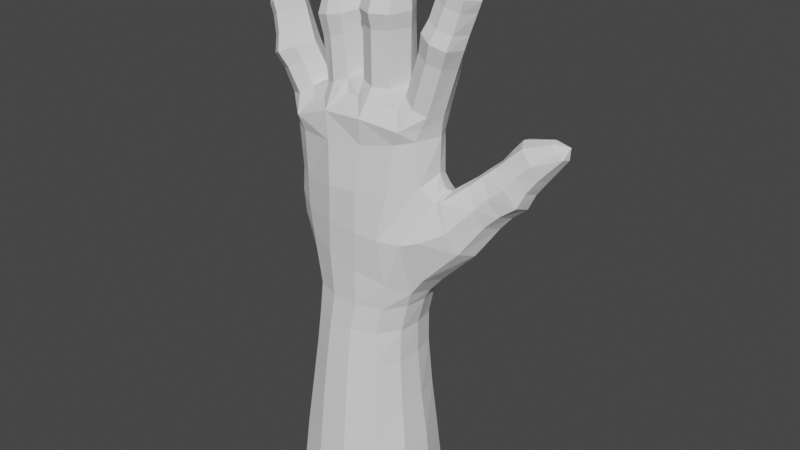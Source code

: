 # Source: GhostHandBackUp.blend  (saved by Blender 2.82.7; exported with 4.5.12 LTS)
import bpy
from mathutils import Matrix  # noqa: F401  (used for matrix-valued properties, if any)

bpy.ops.wm.read_factory_settings(use_empty=True)
scene = bpy.context.scene
scene.name = 'Scene'

# ---- collections
col_collection = bpy.data.collections.new('Collection'); scene.collection.children.link(col_collection)

# ---- world
world_world = bpy.data.worlds.new('World'); scene.world = world_world
world_world.use_nodes = True; world_world.node_tree.nodes.clear()
_N = world_world.node_tree.nodes; _L = world_world.node_tree.links
n0 = _N.new('ShaderNodeOutputWorld'); n0.name = 'World Output'; n0.location = (300, 300)
n1 = _N.new('ShaderNodeBackground'); n1.name = 'Background'; n1.location = (10, 300)
n1.inputs[0].default_value = (0.05088, 0.05088, 0.05088, 1.0)
_L.new(n1.outputs[0], n0.inputs[0])
n0.is_active_output = True
world_world.color = (0.05088, 0.05088, 0.05088)
world_world.use_sun_shadow = False
world_world.sun_shadow_jitter_overblur = 0.0

# ---- meshes
me_hand = bpy.data.meshes.new('Hand')
me_hand.from_pydata([(-0.1424, 0.7051, 0.0003734), (-0.5841, 0.6275, 0.003492), (-0.9497, 0.3831, -0.001242), (-1.112, -0.05144, -0.002318), (-1.07, -0.5189, -0.001072), (-0.7922, -0.8935, -0.003541), (-0.3677, -1.073, -0.007816), (0.07616, -1.078, -0.007187), (0.5106, -0.91, -0.0007894), (0.7842, -0.5224, -0.0003083), (0.8186, -0.05147, -0.002653), (0.6598, 0.3892, -0.001116), (0.294, 0.632, -0.001197), (-0.1423, 0.5666, 2.018), (-0.5145, 0.4938, 2.019), (-0.7928, 0.254, 2.018), (-0.8946, -0.07232, 2.016), (-0.8546, -0.4023, 2.015), (-0.6528, -0.6818, 2.015), (-0.3262, -0.8466, 2.015), (0.04658, -0.8584, 2.017), (0.3854, -0.7045, 2.019), (0.5615, -0.4072, 2.015), (0.587, -0.07284, 2.015), (0.5105, 0.2552, 2.018), (0.2332, 0.4984, 2.019), (-0.1477, 0.5172, 2.478), (-0.5088, 0.4464, 2.478), (-0.779, 0.2259, 2.477), (-0.878, -0.07357, 2.477), (-0.8339, -0.3741, 2.476), (-0.6385, -0.6246, 2.473), (-0.3226, -0.7685, 2.472), (0.03429, -0.7854, 2.475), (0.3663, -0.6584, 2.477), (0.5594, -0.3847, 2.478), (0.5906, -0.07312, 2.48), (0.5166, 0.2433, 2.475), (0.2186, 0.4676, 2.479), (-0.11, 0.4814, 2.851), (-0.4811, 0.4123, 2.851), (-0.7803, 0.2287, 2.853), (-0.907, -0.05906, 2.854), (-0.8514, -0.3525, 2.855), (-0.6297, -0.5852, 2.852), (-0.2956, -0.7197, 2.848), (0.08619, -0.7379, 2.851), (0.4386, -0.6219, 2.852), (0.6355, -0.3549, 2.859), (0.6813, -0.06004, 2.862), (0.5991, 0.2452, 2.841), (0.2747, 0.4412, 2.853), (-0.3981, 0.3594, 5.043), (-0.9292, 0.3375, 4.907), (-1.241, 0.1659, 4.897), (-1.335, -0.00598, 4.926), (-1.174, -0.3452, 4.925), (-0.9264, -0.5024, 4.919), (-0.4036, -0.6338, 4.958), (0.08488, -0.5996, 5.012), (0.5483, -0.5242, 5.109), (0.7597, -0.3709, 5.162), (0.8878, -0.03699, 5.169), (0.6471, 0.3022, 5.144), (0.1735, 0.3513, 5.123), (0.8746, 0.4912, 3.853), (0.9207, 0.3107, 4.286), (0.9604, -0.02699, 4.501), (0.9937, -0.2792, 4.394), (0.9123, -0.515, 3.919), (0.8747, -0.35, 3.312), (0.9297, -0.01282, 3.218), (0.9019, 0.3882, 3.42), (-1.116, -0.3514, 4.321), (-0.8679, -0.5318, 4.298), (0.1943, 0.329, 4.441), (-0.2662, 0.3426, 4.365), (-0.3398, -0.7072, 4.399), (0.0851, -0.691, 4.43), (0.4981, -0.5987, 4.474), (-0.8021, 0.3794, 4.335), (0.8238, -0.3585, 4.576), (-1.117, 0.2236, 4.34), (0.8792, -0.03214, 4.688), (-1.25, -0.03325, 4.329), (0.7265, 0.2391, 4.551), (-1.083, -0.3711, 3.67), (0.322, 0.4804, 3.3), (-0.7863, -0.5544, 3.564), (-0.1817, 0.4854, 3.402), (-0.3582, -0.7099, 3.479), (0.06609, -0.7159, 3.335), (0.491, -0.6322, 3.223), (-0.6132, 0.4665, 3.529), (0.7132, -0.3817, 3.077), (-0.9931, 0.2704, 3.612), (0.7536, -0.04737, 3.006), (-1.186, -0.03672, 3.664), (0.6922, 0.3336, 3.128), (0.7049, -0.5982, 3.852), (0.5798, 0.5184, 3.849), (-0.8388, -0.5532, 3.91), (-0.182, 0.4311, 3.858), (-0.3542, -0.7081, 3.91), (0.07875, -0.7257, 3.882), (0.4072, -0.6939, 3.857), (-0.7042, 0.4529, 3.893), (-1.067, 0.2396, 3.94), (-1.23, -0.03487, 3.996), (-1.118, -0.3731, 3.989), (0.2548, 0.4736, 3.833), (1.122, 0.5189, 4.026), (1.042, 0.3277, 4.357), (1.046, -0.002022, 4.491), (1.067, -0.2672, 4.424), (1.196, -0.3489, 4.069), (1.319, -0.2246, 3.787), (1.39, 0.03216, 3.693), (1.281, 0.3679, 3.717), (1.708, 0.6019, 4.649), (1.609, 0.4779, 4.884), (1.564, 0.2987, 4.933), (1.592, 0.117, 4.906), (1.791, -0.01957, 4.726), (1.923, 0.07225, 4.482), (1.939, 0.3034, 4.399), (1.757, 0.5828, 4.51), (2.258, 0.5502, 5.194), (2.163, 0.4939, 5.29), (2.146, 0.4074, 5.316), (2.201, 0.3358, 5.298), (2.288, 0.293, 5.212), (2.362, 0.3245, 5.142), (2.381, 0.4317, 5.113), (2.308, 0.5465, 5.162), (2.388, 0.4406, 5.269), (2.033, 0.6022, 4.846), (1.973, 0.6509, 4.967), (2.118, 0.1966, 4.856), (2.142, 0.3858, 4.779), (1.877, 0.2033, 5.195), (2.054, 0.1231, 5.037), (1.837, 0.5443, 5.179), (1.791, 0.3626, 5.232), (1.564, -0.04982, 4.165), (1.619, 0.2155, 4.072), (1.328, -0.04467, 4.654), (1.48, -0.1572, 4.41), (1.308, 0.3985, 4.612), (1.315, 0.1664, 4.702), (1.54, 0.5034, 4.11), (1.406, 0.5782, 4.349), (0.05944, -0.9448, 1.344), (0.06893, -1.014, 0.6695), (0.471, -0.8446, 0.6726), (0.4249, -0.7699, 1.345), (-0.1428, 0.6173, 1.342), (-0.1482, 0.6682, 0.6673), (-0.5662, 0.5918, 0.6697), (-0.5336, 0.5353, 1.342), (0.7099, -0.4835, 0.6707), (0.6255, -0.442, 1.34), (-0.9038, 0.3455, 0.6718), (-0.8454, 0.298, 1.344), (0.7471, -0.05856, 0.6688), (0.6577, -0.069, 1.339), (-1.051, -0.0574, 0.6706), (-0.9687, -0.06652, 1.342), (0.6064, 0.3419, 0.6711), (0.5497, 0.2934, 1.343), (-1.005, -0.4839, 0.6713), (-0.9242, -0.4438, 1.342), (0.2741, 0.6026, 0.6704), (0.2511, 0.5461, 1.344), (-0.7531, -0.8306, 0.6704), (-0.7022, -0.7558, 1.343), (-0.3568, -1.004, 0.6682), (-0.3432, -0.9331, 1.343), (0.7236, 0.264, 5.567), (0.5528, 0.1782, 5.68), (0.4984, -0.06988, 5.71), (0.5636, -0.3114, 5.671), (0.7211, -0.3916, 5.565), (0.871, -0.2976, 5.472), (0.9392, -0.06966, 5.431), (0.8711, 0.1595, 5.473), (0.1274, 0.2798, 5.722), (-0.07231, 0.1792, 5.732), (-0.1778, -0.0699, 5.757), (-0.07676, -0.3222, 5.733), (0.1291, -0.4187, 5.72), (0.3444, -0.338, 5.717), (0.4424, -0.06938, 5.718), (0.3416, 0.1915, 5.712), (-0.5218, 0.2441, 5.631), (-0.7101, 0.1735, 5.565), (-0.8106, -0.07163, 5.542), (-0.6864, -0.296, 5.555), (-0.5146, -0.3881, 5.628), (-0.3221, -0.3343, 5.719), (-0.2351, -0.0667, 5.759), (-0.3339, 0.1789, 5.713), (-1.226, 0.2025, 5.305), (-1.385, -0.004521, 5.226), (-1.341, -0.2485, 5.259), (-1.118, -0.3744, 5.336), (-0.9468, -0.2941, 5.452), (-0.869, -0.04636, 5.521), (-0.9674, 0.1732, 5.441), (-1.015, -0.5299, 5.122), (-0.4746, -0.5919, 5.323), (0.1034, -0.6303, 5.365), (0.6364, -0.5582, 5.309), (-1.288, 0.1442, 5.095), (-0.4386, 0.3654, 5.307), (0.1412, 0.3388, 5.386), (0.6889, 0.2851, 5.351), (0.7961, 0.1617, 5.153), (0.9172, 0.1944, 4.397), (0.828, 0.1357, 4.629), (1.036, 0.1705, 4.443), (1.58, 0.3945, 4.921), (2.162, 0.452, 5.308), (1.801, 0.4583, 5.22), (1.302, 0.2924, 4.673), (0.8089, -0.3293, 5.321), (0.9105, -0.05251, 5.302), (0.8339, 0.1605, 5.312), (-1.354, -0.003584, 5.07), (-1.265, -0.2827, 5.102), (-0.6833, -0.3814, 5.405), (-0.8544, -0.3859, 5.332), (-0.09173, -0.4109, 5.553), (-0.2847, -0.3984, 5.535), (0.5152, -0.4211, 5.5), (0.3202, -0.4341, 5.544), (-1.004, 0.3005, 5.144), (-0.7003, 0.2321, 5.407), (-0.8579, 0.2496, 5.317), (-0.07923, 0.2553, 5.535), (-0.265, 0.2509, 5.535), (0.5184, 0.2566, 5.505), (0.3142, 0.2404, 5.537), (-1.092, 0.2304, 5.374), (-1.508, 0.1023, 5.838), (-1.574, -0.05862, 5.766), (-1.537, -0.3617, 5.769), (-1.374, -0.4712, 5.847), (-1.176, -0.3727, 5.931), (-1.078, -0.1079, 5.972), (-1.186, 0.1091, 5.914), (-1.337, 0.1488, 5.884), (-1.671, 0.1414, 6.443), (-1.734, 0.02484, 6.358), (-1.719, -0.2353, 6.357), (-1.562, -0.3257, 6.426), (-1.399, -0.2415, 6.493), (-1.346, -0.02927, 6.508), (-1.474, 0.1316, 6.52), (-1.551, 0.1617, 6.483), (-1.737, 0.1773, 6.748), (-1.786, 0.1105, 6.714), (-1.78, -0.03438, 6.721), (-1.693, -0.09784, 6.754), (-1.58, -0.04858, 6.81), (-1.544, 0.08865, 6.824), (-1.592, 0.1881, 6.781), (-1.667, 0.1984, 6.772), (-1.707, 0.05249, 6.872), (-0.5626, 0.21, 6.509), (-0.7976, 0.1227, 6.475), (-0.8508, -0.1638, 6.456), (-0.7278, -0.3963, 6.439), (-0.5559, -0.439, 6.47), (-0.3901, -0.3845, 6.501), (-0.2523, -0.1533, 6.542), (-0.3323, 0.1142, 6.537), (-0.6032, 0.1567, 7.161), (-0.758, 0.1074, 7.146), (-0.8426, -0.0742, 7.145), (-0.7527, -0.255, 7.161), (-0.6093, -0.3288, 7.189), (-0.4577, -0.2644, 7.206), (-0.357, -0.07054, 7.213), (-0.4467, 0.1121, 7.197), (-0.6315, 0.2094, 7.631), (-0.7335, 0.1502, 7.617), (-0.7911, 0.006819, 7.612), (-0.7493, -0.1196, 7.625), (-0.6328, -0.1531, 7.625), (-0.5301, -0.1168, 7.653), (-0.4663, 0.004608, 7.661), (-0.5215, 0.1583, 7.654), (-0.6295, 0.0243, 7.749), (0.4789, -0.09903, 6.633), (0.3924, -0.3972, 6.631), (0.1548, -0.5022, 6.631), (-0.07642, -0.3918, 6.634), (-0.1527, -0.1012, 6.637), (-0.05001, 0.1572, 6.645), (0.1538, 0.2234, 6.658), (0.3521, 0.1398, 6.65), (0.4611, -0.07697, 7.501), (0.3617, -0.3123, 7.501), (0.1812, -0.3632, 7.507), (0.008568, -0.2914, 7.503), (-0.08274, -0.07483, 7.499), (-0.001861, 0.1409, 7.511), (0.1682, 0.1899, 7.521), (0.345, 0.1269, 7.509), (0.3536, 0.06181, 8.031), (0.3065, -0.0835, 8.04), (0.1904, -0.1229, 8.027), (0.07083, -0.08761, 8.043), (0.033, 0.0642, 8.044), (0.1046, 0.1865, 8.022), (0.1963, 0.2294, 8.021), (0.2907, 0.1874, 8.02), (0.2027, 0.07722, 8.138), (0.9907, 0.1751, 6.382), (0.8663, 0.1215, 6.5), (0.7575, -0.09026, 6.522), (0.8158, -0.3585, 6.496), (1.0, -0.45, 6.421), (1.174, -0.3521, 6.341), (1.238, -0.09738, 6.316), (1.143, 0.1107, 6.329), (1.152, 0.1803, 6.964), (1.021, 0.1358, 7.04), (0.9367, -0.04221, 7.101), (0.9976, -0.268, 7.077), (1.163, -0.3298, 7.0), (1.319, -0.2468, 6.935), (1.417, -0.04203, 6.897), (1.307, 0.1141, 6.925), (1.285, 0.2062, 7.415), (1.19, 0.169, 7.456), (1.143, 0.06053, 7.478), (1.184, -0.05094, 7.467), (1.285, -0.08722, 7.408), (1.379, -0.0457, 7.376), (1.427, 0.05705, 7.354), (1.374, 0.1615, 7.376), (1.312, 0.05944, 7.524), (-0.02587, 0.1588, 6.847), (0.1574, 0.2169, 6.859), (-0.1171, -0.07366, 6.839), (-0.04224, -0.3291, 6.838), (0.3707, -0.3377, 6.835), (0.161, -0.4237, 6.837), (0.4547, -0.07257, 6.837), (0.3383, 0.1433, 6.851), (-0.04327, 0.164, 6.44), (-0.06326, -0.3432, 6.433), (0.1491, -0.4442, 6.427), (0.4524, -0.07597, 6.428), (0.3682, -0.3506, 6.427), (0.3387, 0.1542, 6.44), (0.148, 0.2341, 6.447), (-0.1407, -0.07768, 6.44), (-0.5725, 0.1985, 6.671), (-0.3745, 0.121, 6.699), (-0.4173, -0.3169, 6.676), (-0.2972, -0.1092, 6.706), (-0.5694, -0.3704, 6.651), (-0.7237, -0.3228, 6.622), (-0.8309, -0.1174, 6.63), (-0.7734, 0.1258, 6.644), (-0.2622, -0.1094, 6.291), (-0.3441, 0.1378, 6.273), (-0.3769, -0.3406, 6.252), (-0.5429, -0.3922, 6.204), (-0.7062, -0.3359, 6.161), (-0.8234, -0.1176, 6.167), (-0.7578, 0.1415, 6.187), (-0.5494, 0.2191, 6.229), (1.276, -0.05998, 6.491), (1.206, -0.2852, 6.518), (1.047, -0.3729, 6.589), (0.8796, -0.2953, 6.66), (0.9193, 0.1341, 6.652), (0.8241, -0.05535, 6.684), (1.182, 0.1208, 6.507), (1.038, 0.1819, 6.553), (1.078, -0.308, 6.096), (0.92, -0.3997, 6.175), (0.6957, -0.06959, 6.284), (0.753, -0.3162, 6.255), (0.7833, 0.1415, 6.26), (0.9145, 0.2016, 6.15), (1.057, 0.129, 6.087), (1.14, -0.07423, 6.067), (-1.436, -0.3804, 6.042), (-1.587, -0.2835, 5.972), (-1.615, -0.01216, 5.97), (-1.291, 0.1259, 6.114), (-1.183, -0.06013, 6.146), (-1.261, -0.2923, 6.116), (-1.553, 0.1249, 6.042), (-1.409, 0.1601, 6.084), (-1.241, 0.1824, 5.683), (-1.107, 0.1376, 5.727), (-1.008, -0.07078, 5.79), (-1.094, -0.3171, 5.74), (-1.39, 0.1452, 5.63), (-1.273, -0.4041, 5.648), (-1.452, -0.293, 5.574), (-1.49, -0.02659, 5.559), (1.082, 0.1577, 7.184), (1.198, 0.1989, 7.121), (1.328, 0.1414, 7.083), (1.415, 0.00625, 7.058), (1.336, -0.1591, 7.089), (1.205, -0.2261, 7.142), (1.065, -0.1744, 7.211), (1.013, 0.007344, 7.23), (0.4137, -0.00918, 7.71), (0.3206, 0.1602, 7.71), (0.04336, 0.168, 7.712), (-0.03241, -0.006979, 7.714), (0.1848, -0.2503, 7.712), (0.03619, -0.1941, 7.715), (0.3367, -0.2048, 7.714), (0.1795, 0.2137, 7.718), (-0.7487, -0.1841, 7.349), (-0.8176, -0.02848, 7.334), (-0.7454, 0.1344, 7.337), (-0.6146, 0.1869, 7.351), (-0.4797, 0.1404, 7.381), (-0.4895, -0.1884, 7.386), (-0.4056, -0.02726, 7.394), (-0.6186, -0.2403, 7.365), (-1.69, 0.1641, 6.542), (-1.589, 0.1842, 6.576), (-1.514, 0.1611, 6.603), (-1.415, 0.02348, 6.609), (-1.461, -0.1601, 6.595), (-1.605, -0.2312, 6.533), (-1.736, -0.1514, 6.477), (-1.747, 0.066, 6.475), (-1.514, -0.3275, 6.282), (-1.407, 0.1398, 6.365), (-1.35, -0.2434, 6.35), (-1.666, -0.2363, 6.214), (-1.686, 0.02319, 6.213), (-1.289, -0.02759, 6.37), (-1.624, 0.1453, 6.292), (-1.498, 0.1708, 6.332), (-0.5923, 0.1811, 6.987), (-0.4462, -0.2652, 7.018), (-0.595, -0.3246, 6.998), (-0.8339, -0.07544, 6.963), (-0.4241, 0.1257, 7.02), (-0.3406, -0.07024, 7.033), (-0.7395, -0.2615, 6.97), (-0.7605, 0.1245, 6.969), (-0.006503, 0.157, 7.283), (-0.08934, -0.0602, 7.273), (0.3612, -0.3021, 7.273), (0.4534, -0.06119, 7.274), (0.1647, 0.2081, 7.294), (-0.005463, -0.2858, 7.275), (0.1742, -0.364, 7.277), (0.3395, 0.1428, 7.283), (1.358, -0.03575, 6.744), (1.119, -0.3278, 6.843), (0.9846, 0.145, 6.891), (1.257, 0.1269, 6.767), (1.273, -0.2446, 6.777), (0.9556, -0.2612, 6.916), (0.8979, -0.03409, 6.94), (1.108, 0.1899, 6.808), (1.878, 0.5847, 4.684), (1.999, 0.1414, 4.676), (1.723, 0.1659, 5.045), (1.711, 0.5064, 5.027), (1.826, 0.6181, 4.81), (2.019, 0.3449, 4.598), (1.905, 0.0614, 4.881), (1.666, 0.3311, 5.076), (1.679, 0.4241, 5.064), (1.757, 0.2598, 4.244), (1.618, -0.07872, 4.568), (1.428, 0.233, 4.811), (1.632, 0.5353, 4.316), (1.722, 0.01821, 4.33), (1.449, 0.04186, 4.774), (1.446, 0.4335, 4.743), (1.542, 0.5817, 4.501), (1.429, 0.3411, 4.791)], [], [(152, 155, 21, 20), (156, 159, 14, 13), (155, 161, 22, 21), (159, 163, 15, 14), (161, 165, 23, 22), (163, 167, 16, 15), (165, 169, 24, 23), (167, 171, 17, 16), (169, 173, 25, 24), (171, 175, 18, 17), (173, 156, 13, 25), (175, 177, 19, 18), (177, 152, 20, 19), (14, 15, 28, 27), (22, 23, 36, 35), (15, 16, 29, 28), (23, 24, 37, 36), (16, 17, 30, 29), (24, 25, 38, 37), (17, 18, 31, 30), (25, 13, 26, 38), (18, 19, 32, 31), (19, 20, 33, 32), (20, 21, 34, 33), (13, 14, 27, 26), (21, 22, 35, 34), (38, 26, 39, 51), (31, 32, 45, 44), (32, 33, 46, 45), (33, 34, 47, 46), (26, 27, 40, 39), (34, 35, 48, 47), (27, 28, 41, 40), (35, 36, 49, 48), (28, 29, 42, 41), (36, 37, 50, 49), (29, 30, 43, 42), (37, 38, 51, 50), (30, 31, 44, 43), (73, 74, 57, 56), (75, 76, 52, 64), (74, 77, 58, 57), (77, 78, 59, 58), (78, 79, 60, 59), (76, 80, 53, 52), (79, 81, 61, 60), (80, 82, 54, 53), (81, 83, 62, 61), (82, 84, 55, 54), (219, 85, 63, 217), (84, 73, 56, 55), (85, 75, 64, 63), (108, 109, 73, 84), (107, 108, 84, 82), (106, 107, 82, 80), (102, 106, 80, 76), (104, 105, 79, 78), (103, 104, 78, 77), (101, 103, 77, 74), (110, 102, 76, 75), (109, 101, 74, 73), (43, 44, 88, 86), (51, 39, 89, 87), (44, 45, 90, 88), (45, 46, 91, 90), (46, 47, 92, 91), (39, 40, 93, 89), (47, 48, 94, 92), (40, 41, 95, 93), (48, 49, 96, 94), (41, 42, 97, 95), (49, 50, 98, 96), (42, 43, 86, 97), (50, 51, 87, 98), (218, 66, 85, 219), (68, 67, 83, 81), (70, 94, 96, 71), (71, 96, 98, 72), (99, 69, 68, 81), (69, 99, 94, 70), (65, 100, 85, 66), (65, 72, 98, 100), (86, 88, 101, 109), (87, 89, 102, 110), (88, 90, 103, 101), (90, 91, 104, 103), (91, 92, 105, 104), (89, 93, 106, 102), (93, 95, 107, 106), (95, 97, 108, 107), (97, 86, 109, 108), (75, 85, 100, 110), (110, 100, 98, 87), (92, 94, 99, 105), (105, 99, 81, 79), (70, 71, 117, 116), (68, 69, 115, 114), (218, 67, 113, 220), (71, 72, 118, 117), (69, 70, 116, 115), (67, 68, 114, 113), (65, 66, 112, 111), (72, 65, 111, 118), (485, 481, 125, 124), (486, 482, 123, 122), (489, 483, 121, 221), (481, 484, 126, 125), (482, 485, 124, 123), (483, 486, 122, 121), (488, 487, 120, 119), (484, 488, 119, 126), (136, 137, 127, 134), (138, 139, 133, 132), (140, 141, 131, 130), (223, 143, 129, 222), (139, 136, 134, 133), (141, 138, 132, 131), (143, 140, 130, 129), (137, 142, 128, 127), (131, 132, 135), (129, 130, 135), (127, 128, 135), (134, 127, 135), (132, 133, 135), (130, 131, 135), (128, 222, 129, 135), (133, 134, 135), (476, 475, 142, 137), (479, 474, 140, 143), (478, 473, 138, 141), (477, 472, 136, 139), (480, 479, 143, 223), (474, 478, 141, 140), (473, 477, 139, 138), (472, 476, 137, 136), (118, 111, 151, 150), (111, 112, 148, 151), (113, 114, 146, 149), (115, 116, 144, 147), (117, 118, 150, 145), (220, 113, 149, 224), (114, 115, 147, 146), (116, 117, 145, 144), (6, 7, 153, 176), (176, 153, 152, 177), (5, 6, 176, 174), (174, 176, 177, 175), (12, 0, 157, 172), (172, 157, 156, 173), (4, 5, 174, 170), (170, 174, 175, 171), (11, 12, 172, 168), (168, 172, 173, 169), (3, 4, 170, 166), (166, 170, 171, 167), (10, 11, 168, 164), (164, 168, 169, 165), (2, 3, 166, 162), (162, 166, 167, 163), (9, 10, 164, 160), (160, 164, 165, 161), (1, 2, 162, 158), (158, 162, 163, 159), (8, 9, 160, 154), (154, 160, 161, 155), (0, 1, 158, 157), (157, 158, 159, 156), (7, 8, 154, 153), (153, 154, 155, 152), (196, 195, 208, 207), (197, 196, 207, 206), (188, 187, 201, 200), (189, 188, 200, 199), (180, 179, 193, 192), (181, 180, 192, 191), (58, 210, 209, 57), (59, 211, 210, 58), (60, 212, 211, 59), (225, 226, 184, 183), (112, 220, 224, 148), (475, 480, 223, 142), (142, 223, 222, 128), (487, 489, 221, 120), (66, 218, 220, 112), (67, 218, 219, 83), (83, 219, 217, 62), (226, 227, 185, 184), (62, 217, 227, 226), (61, 62, 226, 225), (216, 227, 217, 63), (185, 227, 216, 178), (61, 225, 212, 60), (183, 182, 212, 225), (55, 228, 213, 54), (203, 202, 213, 228), (56, 57, 209, 229), (56, 229, 228, 55), (228, 229, 204, 203), (204, 229, 209, 205), (197, 206, 231, 230), (209, 210, 230, 231), (206, 205, 209, 231), (197, 230, 210, 198), (199, 233, 232, 189), (191, 235, 234, 181), (211, 212, 234, 235), (210, 211, 232, 233), (199, 198, 210, 233), (189, 232, 211, 190), (191, 190, 211, 235), (181, 234, 212, 182), (63, 64, 215, 216), (64, 52, 214, 215), (53, 236, 214, 52), (53, 54, 213, 236), (208, 195, 237, 238), (187, 239, 240, 201), (179, 241, 242, 193), (215, 242, 241, 216), (179, 178, 216, 241), (193, 242, 215, 186), (187, 186, 215, 239), (214, 240, 239, 215), (201, 240, 214, 194), (195, 194, 214, 237), (202, 243, 236, 213), (243, 208, 238, 236), (236, 238, 237, 214), (401, 400, 251, 250), (403, 402, 249, 248), (400, 404, 244, 251), (406, 405, 247, 246), (404, 407, 245, 244), (407, 406, 246, 245), (402, 401, 250, 249), (405, 403, 248, 247), (443, 440, 255, 254), (444, 443, 254, 253), (445, 441, 258, 257), (440, 442, 256, 255), (446, 444, 253, 252), (447, 446, 252, 259), (441, 447, 259, 258), (442, 445, 257, 256), (433, 432, 260, 267), (434, 433, 267, 266), (436, 435, 265, 264), (438, 437, 263, 262), (439, 438, 262, 261), (435, 434, 266, 265), (437, 436, 264, 263), (432, 439, 261, 260), (263, 264, 268), (260, 261, 268), (267, 260, 268), (266, 267, 268), (264, 265, 268), (262, 263, 268), (261, 262, 268), (265, 266, 268), (369, 276, 275, 368), (371, 370, 274, 273), (373, 372, 272, 271), (375, 374, 270, 269), (369, 375, 269, 276), (368, 275, 274, 370), (372, 371, 273, 272), (374, 373, 271, 270), (452, 448, 277, 284), (453, 283, 282, 449), (454, 450, 281, 280), (455, 451, 279, 278), (452, 284, 283, 453), (450, 449, 282, 281), (451, 454, 280, 279), (448, 455, 278, 277), (425, 424, 288, 287), (427, 426, 286, 285), (428, 427, 285, 292), (430, 291, 290, 429), (424, 431, 289, 288), (426, 425, 287, 286), (428, 292, 291, 430), (431, 429, 290, 289), (292, 293, 291), (289, 290, 293), (287, 288, 293), (285, 286, 293), (292, 285, 293), (291, 293, 290), (288, 289, 293), (286, 287, 293), (357, 358, 300, 301), (355, 294, 295, 356), (353, 354, 296, 297), (359, 298, 299, 352), (357, 301, 294, 355), (354, 356, 295, 296), (353, 297, 298, 359), (358, 352, 299, 300), (460, 456, 307, 308), (461, 305, 306, 457), (462, 458, 303, 304), (463, 309, 302, 459), (457, 306, 307, 456), (461, 462, 304, 305), (459, 302, 303, 458), (463, 460, 308, 309), (417, 317, 310, 416), (419, 314, 315, 418), (421, 420, 312, 313), (416, 310, 311, 422), (417, 423, 316, 317), (423, 418, 315, 316), (421, 313, 314, 419), (420, 422, 311, 312), (316, 315, 318), (313, 318, 314), (312, 311, 318), (317, 318, 310), (314, 318, 315), (313, 312, 318), (310, 318, 311), (317, 316, 318), (385, 384, 324, 323), (387, 322, 321, 386), (389, 388, 320, 319), (390, 389, 319, 326), (384, 391, 325, 324), (387, 385, 323, 322), (386, 321, 320, 388), (391, 390, 326, 325), (468, 464, 333, 332), (469, 465, 331, 330), (470, 329, 328, 466), (464, 467, 334, 333), (465, 468, 332, 331), (469, 330, 329, 470), (471, 466, 328, 327), (467, 471, 327, 334), (409, 408, 336, 335), (410, 409, 335, 342), (412, 411, 341, 340), (414, 413, 339, 338), (415, 337, 336, 408), (411, 410, 342, 341), (413, 412, 340, 339), (414, 338, 337, 415), (341, 342, 343), (339, 340, 343), (338, 343, 337), (335, 336, 343), (342, 335, 343), (340, 341, 343), (338, 339, 343), (337, 343, 336), (1, 0, 12, 11, 10, 9, 8, 7, 6, 5, 4, 3, 2), (301, 300, 345, 351), (294, 350, 348, 295), (297, 296, 349, 347), (298, 346, 344, 299), (301, 351, 350, 294), (296, 295, 348, 349), (297, 347, 346, 298), (300, 299, 344, 345), (186, 187, 352, 358), (189, 353, 359, 188), (190, 191, 356, 354), (193, 357, 355, 192), (188, 359, 352, 187), (189, 190, 354, 353), (192, 355, 356, 191), (193, 186, 358, 357), (269, 270, 367, 360), (271, 272, 365, 366), (273, 274, 362, 364), (276, 361, 363, 275), (270, 271, 366, 367), (272, 273, 364, 365), (275, 363, 362, 274), (276, 269, 360, 361), (195, 196, 373, 374), (197, 198, 371, 372), (200, 368, 370, 199), (201, 194, 375, 369), (194, 195, 374, 375), (196, 197, 372, 373), (198, 199, 370, 371), (201, 369, 368, 200), (326, 319, 383, 382), (319, 320, 380, 383), (322, 379, 381, 321), (323, 324, 377, 378), (325, 326, 382, 376), (321, 381, 380, 320), (322, 323, 378, 379), (324, 325, 376, 377), (184, 185, 390, 391), (180, 386, 388, 179), (181, 182, 385, 387), (183, 184, 391, 384), (185, 178, 389, 390), (178, 179, 388, 389), (181, 387, 386, 180), (182, 183, 384, 385), (248, 249, 396, 397), (250, 251, 399, 395), (251, 244, 398, 399), (244, 245, 394, 398), (247, 248, 397, 392), (249, 250, 395, 396), (245, 246, 393, 394), (246, 247, 392, 393), (205, 206, 403, 405), (207, 208, 401, 402), (203, 204, 406, 407), (202, 203, 407, 404), (204, 205, 405, 406), (243, 202, 404, 400), (206, 207, 402, 403), (208, 243, 400, 401), (330, 414, 415, 329), (331, 332, 412, 413), (333, 334, 410, 411), (329, 415, 408, 328), (330, 331, 413, 414), (332, 333, 411, 412), (334, 327, 409, 410), (327, 328, 408, 409), (304, 303, 422, 420), (305, 421, 419, 306), (308, 307, 418, 423), (309, 308, 423, 417), (302, 416, 422, 303), (305, 304, 420, 421), (306, 419, 418, 307), (309, 417, 416, 302), (281, 282, 429, 431), (284, 428, 430, 283), (278, 279, 425, 426), (280, 281, 431, 424), (283, 430, 429, 282), (284, 277, 427, 428), (277, 278, 426, 427), (279, 280, 424, 425), (252, 253, 439, 432), (255, 256, 436, 437), (257, 258, 434, 435), (253, 254, 438, 439), (254, 255, 437, 438), (256, 257, 435, 436), (258, 259, 433, 434), (259, 252, 432, 433), (397, 396, 445, 442), (395, 399, 447, 441), (399, 398, 446, 447), (398, 394, 444, 446), (392, 397, 442, 440), (396, 395, 441, 445), (394, 393, 443, 444), (393, 392, 440, 443), (360, 367, 455, 448), (366, 365, 454, 451), (364, 362, 449, 450), (361, 452, 453, 363), (367, 366, 451, 455), (365, 364, 450, 454), (363, 453, 449, 362), (361, 360, 448, 452), (351, 345, 460, 463), (350, 459, 458, 348), (347, 349, 462, 461), (346, 457, 456, 344), (351, 463, 459, 350), (349, 348, 458, 462), (347, 461, 457, 346), (345, 344, 456, 460), (382, 383, 471, 467), (383, 380, 466, 471), (379, 469, 470, 381), (378, 377, 468, 465), (376, 382, 467, 464), (381, 470, 466, 380), (379, 378, 465, 469), (377, 376, 464, 468), (120, 221, 480, 475), (126, 119, 476, 472), (124, 125, 477, 473), (122, 123, 478, 474), (221, 121, 479, 480), (125, 126, 472, 477), (123, 124, 473, 478), (121, 122, 474, 479), (119, 120, 475, 476), (148, 224, 489, 487), (150, 151, 488, 484), (151, 148, 487, 488), (149, 146, 486, 483), (147, 144, 485, 482), (145, 150, 484, 481), (224, 149, 483, 489), (146, 147, 482, 486), (144, 145, 481, 485)])
_uv = me_hand.uv_layers.new(name='UVMap')
_uv.uv.foreach_set('vector', [0.0, 0.0, 0.0, 0.0, 0.0, 0.0, 0.0, 0.0, 0.0, 0.0, 0.0, 0.0, 0.0, 0.0, 0.0, 0.0, 0.0, 0.0, 0.0, 0.0, 0.0, 0.0, 0.0, 0.0, 0.0, 0.0, 0.0, 0.0, 0.0, 0.0, 0.0, 0.0, 0.0, 0.0, 0.0, 0.0, 0.0, 0.0, 0.0, 0.0, 0.0, 0.0, 0.0, 0.0, 0.0, 0.0, 0.0, 0.0, 0.0, 0.0, 0.0, 0.0, 0.0, 0.0, 0.0, 0.0, 0.0, 0.0, 0.0, 0.0, 0.0, 0.0, 0.0, 0.0, 0.0, 0.0, 0.0, 0.0, 0.0, 0.0, 0.0, 0.0, 0.0, 0.0, 0.0, 0.0, 0.0, 0.0, 0.0, 0.0, 0.0, 0.0, 0.0, 0.0, 0.0, 0.0, 0.0, 0.0, 0.0, 0.0, 0.0, 0.0, 0.0, 0.0, 0.0, 0.0, 0.0, 0.0, 0.0, 0.0, 0.0, 0.0, 0.0, 0.0, 0.0, 0.0, 0.0, 0.0, 0.0, 0.0, 0.0, 0.0, 0.0, 0.0, 0.0, 0.0, 0.0, 0.0, 0.0, 0.0, 0.0, 0.0, 0.0, 0.0, 0.0, 0.0, 0.0, 0.0, 0.0, 0.0, 0.0, 0.0, 0.0, 0.0, 0.0, 0.0, 0.0, 0.0, 0.0, 0.0, 0.0, 0.0, 0.0, 0.0, 0.0, 0.0, 0.0, 0.0, 0.0, 0.0, 0.0, 0.0, 0.0, 0.0, 0.0, 0.0, 0.0, 0.0, 0.0, 0.0, 0.0, 0.0, 0.0, 0.0, 0.0, 0.0, 0.0, 0.0, 0.0, 0.0, 0.0, 0.0, 0.0, 0.0, 0.0, 0.0, 0.0, 0.0, 0.0, 0.0, 0.0, 0.0, 0.0, 0.0, 0.0, 0.0, 0.0, 0.0, 0.0, 0.0, 0.0, 0.0, 0.0, 0.0, 0.0, 0.0, 0.0, 0.0, 0.0, 0.0, 0.0, 0.0, 0.0, 0.0, 0.0, 0.0, 0.0, 0.0, 0.0, 0.0, 0.0, 0.0, 0.0, 0.0, 0.0, 0.0, 0.0, 0.0, 0.0, 0.0, 0.0, 0.0, 0.0, 0.0, 0.0, 0.0, 0.0, 0.0, 0.0, 0.0, 0.0, 0.0, 0.0, 0.0, 0.0, 0.0, 0.0, 0.0, 0.0, 0.0, 0.0, 0.0, 0.0, 0.0, 0.0, 0.0, 0.0, 0.0, 0.0, 0.0, 0.0, 0.0, 0.0, 0.0, 0.0, 0.0, 0.0, 0.0, 0.0, 0.0, 0.0, 0.0, 0.0, 0.0, 0.0, 0.0, 0.0, 0.0, 0.0, 0.0, 0.0, 0.0, 0.0, 0.0, 0.0, 0.0, 0.0, 0.0, 0.0, 0.0, 0.0, 0.0, 0.0, 0.0, 0.0, 0.0, 0.0, 0.0, 0.0, 0.0, 0.0, 0.0, 0.0, 0.0, 0.0, 0.0, 0.0, 0.0, 0.0, 0.0, 0.0, 0.0, 0.0, 0.0, 0.0, 0.0, 0.0, 0.0, 0.0, 0.0, 0.0, 0.0, 0.0, 0.0, 0.0, 0.0, 0.0, 0.0, 0.0, 0.0, 0.0, 0.0, 0.0, 0.0, 0.0, 0.0, 0.0, 0.0, 0.0, 0.0, 0.0, 0.0, 0.0, 0.0, 0.0, 0.0, 0.0, 0.0, 0.0, 0.0, 0.0, 0.0, 0.0, 0.0, 0.0, 0.0, 0.0, 0.0, 0.0, 0.0, 0.0, 0.0, 0.0, 0.0, 0.0, 0.0, 0.0, 0.0, 0.0, 0.0, 0.0, 0.0, 0.0, 0.0, 0.0, 0.0, 0.0, 0.0, 0.0, 0.0, 0.0, 0.0, 0.0, 0.0, 0.0, 0.0, 0.0, 0.0, 0.0, 0.0, 0.0, 0.0, 0.0, 0.0, 0.0, 0.0, 0.0, 0.0, 0.0, 0.0, 0.0, 0.0, 0.0, 0.0, 0.0, 0.0, 0.0, 0.0, 0.0, 0.0, 0.0, 0.0, 0.0, 0.0, 0.0, 0.0, 0.0, 0.0, 0.0, 0.0, 0.0, 0.0, 0.0, 0.0, 0.0, 0.0, 0.0, 0.0, 0.0, 0.0, 0.0, 0.0, 0.0, 0.0, 0.0, 0.0, 0.0, 0.0, 0.0, 0.0, 0.0, 0.0, 0.0, 0.0, 0.0, 0.0, 0.0, 0.0, 0.0, 0.0, 0.0, 0.0, 0.0, 0.0, 0.0, 0.0, 0.0, 0.0, 0.0, 0.0, 0.0, 0.0, 0.0, 0.0, 0.0, 0.0, 0.0, 0.0, 0.0, 0.0, 0.0, 0.0, 0.0, 0.0, 0.0, 0.0, 0.0, 0.0, 0.0, 0.0, 0.0, 0.0, 0.0, 0.0, 0.0, 0.0, 0.0, 0.0, 0.0, 0.0, 0.0, 0.0, 0.0, 0.0, 0.0, 0.0, 0.0, 0.0, 0.0, 0.0, 0.0, 0.0, 0.0, 0.0, 0.0, 0.0, 0.0, 0.0, 0.0, 0.0, 0.0, 0.0, 0.0, 0.0, 0.0, 0.0, 0.0, 0.0, 0.0, 0.0, 0.0, 0.0, 0.0, 0.0, 0.0, 0.0, 0.0, 0.0, 0.0, 0.0, 0.0, 0.0, 0.0, 0.0, 0.0, 0.0, 0.0, 0.0, 0.0, 0.0, 0.0, 0.0, 0.0, 0.0, 0.0, 0.0, 0.0, 0.0, 0.0, 0.0, 0.0, 0.0, 0.0, 0.0, 0.0, 0.0, 0.0, 0.0, 0.0, 0.0, 0.0, 0.0, 0.0, 0.0, 0.0, 0.0, 0.0, 0.0, 0.0, 0.0, 0.0, 0.0, 0.0, 0.0, 0.0, 0.0, 0.0, 0.0, 0.0, 0.0, 0.0, 0.0, 0.0, 0.0, 0.0, 0.0, 0.0, 0.0, 0.0, 0.0, 0.0, 0.0, 0.0, 0.0, 0.0, 0.0, 0.0, 0.0, 0.0, 0.0, 0.0, 0.0, 0.0, 0.0, 0.0, 0.0, 0.0, 0.0, 0.0, 0.0, 0.0, 0.0, 0.0, 0.0, 0.0, 0.0, 0.0, 0.0, 0.0, 0.0, 0.0, 0.0, 0.0, 0.0, 0.0, 0.0, 0.0, 0.0, 0.0, 0.0, 0.0, 0.0, 0.0, 0.0, 0.0, 0.0, 0.0, 0.0, 0.0, 0.0, 0.0, 0.0, 0.0, 0.0, 0.0, 0.0, 0.0, 0.0, 0.0, 0.0, 0.0, 0.0, 0.0, 0.0, 0.0, 0.0, 0.0, 0.0, 0.0, 0.0, 0.0, 0.0, 0.0, 0.0, 0.0, 0.0, 0.0, 0.0, 0.0, 0.0, 0.0, 0.0, 0.0, 0.0, 0.0, 0.0, 0.0, 0.0, 0.0, 0.0, 0.0, 0.0, 0.0, 0.0, 0.0, 0.0, 0.0, 0.0, 0.0, 0.0, 0.0, 0.0, 0.0, 0.0, 0.0, 0.0, 0.0, 0.0, 0.0, 0.0, 0.0, 0.0, 0.0, 0.0, 0.0, 0.0, 0.0, 0.0, 0.0, 0.0, 0.0, 0.0, 0.0, 0.0, 0.0, 0.0, 0.0, 0.0, 0.0, 0.0, 0.0, 0.0, 0.0, 0.0, 0.0, 0.0, 0.0, 0.0, 0.0, 0.0, 0.0, 0.0, 0.0, 0.0, 0.0, 0.0, 0.0, 0.0, 0.0, 0.0, 0.0, 0.0, 0.0, 0.0, 0.0, 0.0, 0.0, 0.0, 0.0, 0.0, 0.0, 0.0, 0.0, 0.0, 0.0, 0.0, 0.0, 0.0, 0.0, 0.0, 0.0, 0.0, 0.0, 0.0, 0.0, 0.0, 0.0, 0.0, 0.0, 0.0, 0.0, 0.0, 0.0, 0.0, 0.0, 0.0, 0.0, 0.0, 0.0, 0.0, 0.0, 0.0, 0.0, 0.0, 0.0, 0.0, 0.0, 0.0, 0.0, 0.0, 0.0, 0.0, 0.0, 0.0, 0.0, 0.0, 0.0, 0.0, 0.0, 0.0, 0.0, 0.0, 0.0, 0.0, 0.0, 0.0, 0.0, 0.0, 0.0, 0.0, 0.0, 0.0, 0.0, 0.0, 0.0, 0.0, 0.0, 0.0, 0.0, 0.0, 0.0, 0.0, 0.0, 0.0, 0.0, 0.0, 0.0, 0.0, 0.0, 0.0, 0.0, 0.0, 0.0, 0.0, 0.0, 0.0, 0.0, 0.0, 0.0, 0.0, 0.0, 0.0, 0.0, 0.0, 0.0, 0.0, 0.0, 0.0, 0.0, 0.0, 0.0, 0.0, 0.0, 0.0, 0.0, 0.0, 0.0, 0.0, 0.0, 0.0, 0.0, 0.0, 0.0, 0.0, 0.0, 0.0, 0.0, 0.0, 0.0, 0.0, 0.0, 0.0, 0.0, 0.0, 0.0, 0.0, 0.0, 0.0, 0.0, 0.0, 0.0, 0.0, 0.0, 0.0, 0.0, 0.0, 0.0, 0.0, 0.0, 0.0, 0.0, 0.0, 0.0, 0.0, 0.0, 0.0, 0.0, 0.0, 0.0, 0.0, 0.0, 0.0, 0.0, 0.0, 0.0, 0.0, 0.0, 0.0, 0.0, 0.0, 0.0, 0.0, 0.0, 0.0, 0.0, 0.0, 0.0, 0.0, 0.0, 0.0, 0.0, 0.0, 0.0, 0.0, 0.0, 0.0, 0.0, 0.0, 0.0, 0.0, 0.0, 0.0, 0.0, 0.0, 0.0, 0.0, 0.0, 0.0, 0.0, 0.0, 0.0, 0.0, 0.0, 0.0, 0.0, 0.0, 0.0, 0.0, 0.0, 0.0, 0.0, 0.0, 0.0, 0.0, 0.0, 0.0, 0.0, 0.0, 0.0, 0.0, 0.0, 0.0, 0.0, 0.0, 0.0, 0.0, 0.0, 0.0, 0.0, 0.0, 0.0, 0.0, 0.0, 0.0, 0.0, 0.0, 0.0, 0.0, 0.0, 0.0, 0.0, 0.0, 0.0, 0.0, 0.0, 0.0, 0.0, 0.0, 0.0, 0.0, 0.0, 0.0, 0.0, 0.0, 0.0, 0.0, 0.0, 0.0, 0.0, 0.0, 0.0, 0.0, 0.0, 0.0, 0.0, 0.0, 0.0, 0.0, 0.0, 0.0, 0.0, 0.0, 0.0, 0.0, 0.0, 0.0, 0.0, 0.0, 0.0, 0.0, 0.0, 0.0, 0.0, 0.0, 0.0, 0.0, 0.0, 0.0, 0.0, 0.0, 0.0, 0.0, 0.0, 0.0, 0.0, 0.0, 0.0, 0.0, 0.0, 0.0, 0.0, 0.0, 0.0, 0.0, 0.0, 0.0, 0.0, 0.0, 0.0, 0.0, 0.0, 0.0, 0.0, 0.0, 0.0, 0.0, 0.0, 0.0, 0.0, 0.0, 0.0, 0.0, 0.0, 0.0, 0.0, 0.0, 0.0, 0.0, 0.0, 0.0, 0.0, 0.0, 0.0, 0.0, 0.0, 0.0, 0.0, 0.0, 0.0, 0.0, 0.0, 0.0, 0.0, 0.0, 0.0, 0.0, 0.0, 0.0, 0.0, 0.0, 0.0, 0.0, 0.0, 0.0, 0.0, 0.0, 0.0, 0.0, 0.0, 0.0, 0.0, 0.0, 0.0, 0.0, 0.0, 0.0, 0.0, 0.0, 0.0, 0.0, 0.0, 0.0, 0.0, 0.0, 0.0, 0.0, 0.0, 0.0, 0.0, 0.0, 0.0, 0.0, 0.0, 0.0, 0.0, 0.0, 0.0, 0.0, 0.0, 0.0, 0.0, 0.0, 0.0, 0.0, 0.0, 0.0, 0.0, 0.0, 0.0, 0.0, 0.0, 0.0, 0.0, 0.0, 0.0, 0.0, 0.0, 0.0, 0.0, 0.0, 0.0, 0.0, 0.0, 0.0, 0.0, 0.0, 0.0, 0.0, 0.0, 0.0, 0.0, 0.0, 0.0, 0.0, 0.0, 0.0, 0.0, 0.0, 0.0, 0.0, 0.0, 0.0, 0.0, 0.0, 0.0, 0.0, 0.0, 0.0, 0.0, 0.0, 0.0, 0.0, 0.0, 0.0, 0.0, 0.0, 0.0, 0.0, 0.0, 0.0, 0.0, 0.0, 0.0, 0.0, 0.0, 0.0, 0.0, 0.0, 0.0, 0.0, 0.0, 0.0, 0.0, 0.0, 0.0, 0.0, 0.0, 0.0, 0.0, 0.0, 0.0, 0.0, 0.0, 0.0, 0.0, 0.0, 0.0, 0.0, 0.0, 0.0, 0.0, 0.0, 0.0, 0.0, 0.0, 0.0, 0.0, 0.0, 0.0, 0.0, 0.0, 0.0, 0.0, 0.0, 0.0, 0.0, 0.0, 0.0, 0.0, 0.0, 0.0, 0.0, 0.0, 0.0, 0.0, 0.0, 0.0, 0.0, 0.0, 0.0, 0.0, 0.0, 0.0, 0.0, 0.0, 0.0, 0.0, 0.0, 0.0, 0.0, 0.0, 0.0, 0.0, 0.0, 0.0, 0.0, 0.0, 0.0, 0.0, 0.0, 0.0, 0.0, 0.0, 0.0, 0.0, 0.0, 0.0, 0.0, 0.0, 0.0, 0.0, 0.0, 0.0, 0.0, 0.0, 0.0, 0.0, 0.0, 0.0, 0.0, 0.0, 0.0, 0.0, 0.0, 0.0, 0.0, 0.0, 0.0, 0.0, 0.0, 0.0, 0.0, 0.0, 0.0, 0.0, 0.0, 0.0, 0.0, 0.0, 0.0, 0.0, 0.0, 0.0, 0.0, 0.0, 0.0, 0.0, 0.0, 0.0, 0.0, 0.0, 0.0, 0.0, 0.0, 0.0, 0.0, 0.0, 0.0, 0.0, 0.0, 0.0, 0.0, 0.0, 0.0, 0.0, 0.0, 0.0, 0.0, 0.0, 0.0, 0.0, 0.0, 0.0, 0.0, 0.0, 0.0, 0.0, 0.0, 0.0, 0.0, 0.0, 0.0, 0.0, 0.0, 0.0, 0.0, 0.0, 0.0, 0.0, 0.0, 0.0, 0.0, 0.0, 0.0, 0.0, 0.0, 0.0, 0.0, 0.0, 0.0, 0.0, 0.0, 0.0, 0.0, 0.0, 0.0, 0.0, 0.0, 0.0, 0.0, 0.0, 0.0, 0.0, 0.0, 0.0, 0.0, 0.0, 0.0, 0.0, 0.0, 0.0, 0.0, 0.0, 0.0, 0.0, 0.0, 0.0, 0.0, 0.0, 0.0, 0.0, 0.0, 0.0, 0.0, 0.0, 0.0, 0.0, 0.0, 0.0, 0.0, 0.0, 0.0, 0.0, 0.0, 0.0, 0.0, 0.0, 0.0, 0.0, 0.0, 0.0, 0.0, 0.0, 0.0, 0.0, 0.0, 0.0, 0.0, 0.0, 0.0, 0.0, 0.0, 0.0, 0.0, 0.0, 0.0, 0.0, 0.0, 0.0, 0.0, 0.0, 0.0, 0.0, 0.0, 0.0, 0.0, 0.0, 0.0, 0.0, 0.0, 0.0, 0.0, 0.0, 0.0, 0.0, 0.0, 0.0, 0.0, 0.0, 0.0, 0.0, 0.0, 0.0, 0.0, 0.0, 0.0, 0.0, 0.0, 0.0, 0.0, 0.0, 0.0, 0.0, 0.0, 0.0, 0.0, 0.0, 0.0, 0.0, 0.0, 0.0, 0.0, 0.0, 0.0, 0.0, 0.0, 0.0, 0.0, 0.0, 0.0, 0.0, 0.0, 0.0, 0.0, 0.0, 0.0, 0.0, 0.0, 0.0, 0.0, 0.0, 0.0, 0.0, 0.0, 0.0, 0.0, 0.0, 0.0, 0.0, 0.0, 0.0, 0.0, 0.0, 0.0, 0.0, 0.0, 0.0, 0.0, 0.0, 0.0, 0.0, 0.0, 0.0, 0.0, 0.0, 0.0, 0.0, 0.0, 0.0, 0.0, 0.0, 0.0, 0.0, 0.0, 0.0, 0.0, 0.0, 0.0, 0.0, 0.0, 0.0, 0.0, 0.0, 0.0, 0.0, 0.0, 0.0, 0.0, 0.0, 0.0, 0.0, 0.0, 0.0, 0.0, 0.0, 0.0, 0.0, 0.0, 0.0, 0.0, 0.0, 0.0, 0.0, 0.0, 0.0, 0.0, 0.0, 0.0, 0.0, 0.0, 0.0, 0.0, 0.0, 0.0, 0.0, 0.0, 0.0, 0.0, 0.0, 0.0, 0.0, 0.0, 0.0, 0.0, 0.0, 0.0, 0.0, 0.0, 0.0, 0.0, 0.0, 0.0, 0.0, 0.0, 0.0, 0.0, 0.0, 0.0, 0.0, 0.0, 0.0, 0.0, 0.0, 0.0, 0.0, 0.0, 0.0, 0.0, 0.0, 0.0, 0.0, 0.0, 0.0, 0.0, 0.0, 0.0, 0.0, 0.0, 0.0, 0.0, 0.0, 0.0, 0.0, 0.0, 0.0, 0.0, 0.0, 0.0, 0.0, 0.0, 0.0, 0.0, 0.0, 0.0, 0.0, 0.0, 0.0, 0.0, 0.0, 0.0, 0.0, 0.0, 0.0, 0.0, 0.0, 0.0, 0.0, 0.0, 0.0, 0.0, 0.0, 0.0, 0.0, 0.0, 0.0, 0.0, 0.0, 0.0, 0.0, 0.0, 0.0, 0.0, 0.0, 0.0, 0.0, 0.0, 0.0, 0.0, 0.0, 0.0, 0.0, 0.0, 0.0, 0.0, 0.0, 0.0, 0.0, 0.0, 0.0, 0.0, 0.0, 0.0, 0.0, 0.0, 0.0, 0.0, 0.0, 0.0, 0.0, 0.0, 0.0, 0.0, 0.0, 0.0, 0.0, 0.0, 0.0, 0.0, 0.0, 0.0, 0.0, 0.0, 0.0, 0.0, 0.0, 0.0, 0.0, 0.0, 0.0, 0.0, 0.0, 0.0, 0.0, 0.0, 0.0, 0.0, 0.0, 0.0, 0.0, 0.0, 0.0, 0.0, 0.0, 0.0, 0.0, 0.0, 0.0, 0.0, 0.0, 0.0, 0.0, 0.0, 0.0, 0.0, 0.0, 0.0, 0.0, 0.0, 0.0, 0.0, 0.0, 0.0, 0.0, 0.0, 0.0, 0.0, 0.0, 0.0, 0.0, 0.0, 0.0, 0.0, 0.0, 0.0, 0.0, 0.0, 0.0, 0.0, 0.0, 0.0, 0.0, 0.0, 0.0, 0.0, 0.0, 0.0, 0.0, 0.0, 0.0, 0.0, 0.0, 0.0, 0.0, 0.0, 0.0, 0.0, 0.0, 0.0, 0.0, 0.0, 0.0, 0.0, 0.0, 0.0, 0.0, 0.0, 0.0, 0.0, 0.0, 0.0, 0.0, 0.0, 0.0, 0.0, 0.0, 0.0, 0.0, 0.0, 0.0, 0.0, 0.0, 0.0, 0.0, 0.0, 0.0, 0.0, 0.0, 0.0, 0.0, 0.0, 0.0, 0.0, 0.0, 0.0, 0.0, 0.0, 0.0, 0.0, 0.0, 0.0, 0.0, 0.0, 0.0, 0.0, 0.0, 0.0, 0.0, 0.0, 0.0, 0.0, 0.0, 0.0, 0.0, 0.0, 0.0, 0.0, 0.0, 0.0, 0.0, 0.0, 0.0, 0.0, 0.0, 0.0, 0.0, 0.0, 0.0, 0.0, 0.0, 0.0, 0.0, 0.0, 0.0, 0.0, 0.0, 0.0, 0.0, 0.0, 0.0, 0.0, 0.0, 0.0, 0.0, 0.0, 0.0, 0.0, 0.0, 0.0, 0.0, 0.0, 0.0, 0.0, 0.0, 0.0, 0.0, 0.0, 0.0, 0.0, 0.0, 0.0, 0.0, 0.0, 0.0, 0.0, 0.0, 0.0, 0.0, 0.0, 0.0, 0.0, 0.0, 0.0, 0.0, 0.0, 0.0, 0.0, 0.0, 0.0, 0.0, 0.0, 0.0, 0.0, 0.0, 0.0, 0.0, 0.0, 0.0, 0.0, 0.0, 0.0, 0.0, 0.0, 0.0, 0.0, 0.0, 0.0, 0.0, 0.0, 0.0, 0.0, 0.0, 0.0, 0.0, 0.0, 0.0, 0.0, 0.0, 0.0, 0.0, 0.0, 0.0, 0.0, 0.0, 0.0, 0.0, 0.0, 0.0, 0.0, 0.0, 0.0, 0.0, 0.0, 0.0, 0.0, 0.0, 0.0, 0.0, 0.0, 0.0, 0.0, 0.0, 0.0, 0.0, 0.0, 0.0, 0.0, 0.0, 0.0, 0.0, 0.0, 0.0, 0.0, 0.0, 0.0, 0.0, 0.0, 0.0, 0.0, 0.0, 0.0, 0.0, 0.0, 0.0, 0.0, 0.0, 0.0, 0.0, 0.0, 0.0, 0.0, 0.0, 0.0, 0.0, 0.0, 0.0, 0.0, 0.0, 0.0, 0.0, 0.0, 0.0, 0.0, 0.0, 0.0, 0.0, 0.0, 0.0, 0.0, 0.0, 0.0, 0.0, 0.0, 0.0, 0.0, 0.0, 0.0, 0.0, 0.0, 0.0, 0.0, 0.0, 0.0, 0.0, 0.0, 0.0, 0.0, 0.0, 0.0, 0.0, 0.0, 0.0, 0.0, 0.0, 0.0, 0.0, 0.0, 0.0, 0.0, 0.0, 0.0, 0.0, 0.0, 0.0, 0.0, 0.0, 0.0, 0.0, 0.0, 0.0, 0.0, 0.0, 0.0, 0.0, 0.0, 0.0, 0.0, 0.0, 0.0, 0.0, 0.0, 0.0, 0.0, 0.0, 0.0, 0.0, 0.0, 0.0, 0.0, 0.0, 0.0, 0.0, 0.0, 0.0, 0.0, 0.0, 0.0, 0.0, 0.0, 0.0, 0.0, 0.0, 0.0, 0.0, 0.0, 0.0, 0.0, 0.0, 0.0, 0.0, 0.0, 0.0, 0.0, 0.0, 0.0, 0.0, 0.0, 0.0, 0.0, 0.0, 0.0, 0.0, 0.0, 0.0, 0.0, 0.0, 0.0, 0.0, 0.0, 0.0, 0.0, 0.0, 0.0, 0.0, 0.0, 0.0, 0.0, 0.0, 0.0, 0.0, 0.0, 0.0, 0.0, 0.0, 0.0, 0.0, 0.0, 0.0, 0.0, 0.0, 0.0, 0.0, 0.0, 0.0, 0.0, 0.0, 0.0, 0.0, 0.0, 0.0, 0.0, 0.0, 0.0, 0.0, 0.0, 0.0, 0.0, 0.0, 0.0, 0.0, 0.0, 0.0, 0.0, 0.0, 0.0, 0.0, 0.0, 0.0, 0.0, 0.0, 0.0, 0.0, 0.0, 0.0, 0.0, 0.0, 0.0, 0.0, 0.0, 0.0, 0.0, 0.0, 0.0, 0.0, 0.0, 0.0, 0.0, 0.0, 0.0, 0.0, 0.0, 0.0, 0.0, 0.0, 0.0, 0.0, 0.0, 0.0, 0.0, 0.0, 0.0, 0.0, 0.0, 0.0, 0.0, 0.0, 0.0, 0.0, 0.0, 0.0, 0.0, 0.0, 0.0, 0.0, 0.0, 0.0, 0.0, 0.0, 0.0, 0.0, 0.0, 0.0, 0.0, 0.0, 0.0, 0.0, 0.0, 0.0, 0.0, 0.0, 0.0, 0.0, 0.0, 0.0, 0.0, 0.0, 0.0, 0.0, 0.0, 0.0, 0.0, 0.0, 0.0, 0.0, 0.0, 0.0, 0.0, 0.0, 0.0, 0.0, 0.0, 0.0, 0.0, 0.0, 0.0, 0.0, 0.0, 0.0, 0.0, 0.0, 0.0, 0.0, 0.0, 0.0, 0.0, 0.0, 0.0, 0.0, 0.0, 0.0, 0.0, 0.0, 0.0, 0.0, 0.0, 0.0, 0.0, 0.0, 0.0, 0.0, 0.0, 0.0, 0.0, 0.0, 0.0, 0.0, 0.0, 0.0, 0.0, 0.0, 0.0, 0.0, 0.0, 0.0, 0.0, 0.0, 0.0, 0.0, 0.0, 0.0, 0.0, 0.0, 0.0, 0.0, 0.0, 0.0, 0.0, 0.0, 0.0, 0.0, 0.0, 0.0, 0.0, 0.0, 0.0, 0.0, 0.0, 0.0, 0.0, 0.0, 0.0, 0.0, 0.0, 0.0, 0.0, 0.0, 0.0, 0.0, 0.0, 0.0, 0.0, 0.0, 0.0, 0.0, 0.0, 0.0, 0.0, 0.0, 0.0, 0.0, 0.0, 0.0, 0.0, 0.0, 0.0, 0.0, 0.0, 0.0, 0.0, 0.0, 0.0, 0.0, 0.0, 0.0, 0.0, 0.0, 0.0, 0.0, 0.0, 0.0, 0.0, 0.0, 0.0, 0.0, 0.0, 0.0, 0.0, 0.0, 0.0, 0.0, 0.0, 0.0, 0.0, 0.0, 0.0, 0.0, 0.0, 0.0, 0.0, 0.0, 0.0, 0.0, 0.0, 0.0, 0.0, 0.0, 0.0, 0.0, 0.0, 0.0, 0.0, 0.0, 0.0, 0.0, 0.0, 0.0, 0.0, 0.0, 0.0, 0.0, 0.0, 0.0, 0.0, 0.0, 0.0, 0.0, 0.0, 0.0, 0.0, 0.0, 0.0, 0.0, 0.0, 0.0, 0.0, 0.0, 0.0, 0.0, 0.0, 0.0, 0.0, 0.0, 0.0, 0.0, 0.0, 0.0, 0.0, 0.0, 0.0, 0.0, 0.0, 0.0, 0.0, 0.0, 0.0, 0.0, 0.0, 0.0, 0.0, 0.0, 0.0, 0.0, 0.0, 0.0, 0.0, 0.0, 0.0, 0.0, 0.0, 0.0, 0.0, 0.0, 0.0, 0.0, 0.0, 0.0, 0.0, 0.0, 0.0, 0.0, 0.0, 0.0, 0.0, 0.0, 0.0, 0.0, 0.0, 0.0, 0.0, 0.0, 0.0, 0.0, 0.0, 0.0, 0.0, 0.0, 0.0, 0.0, 0.0, 0.0, 0.0, 0.0, 0.0, 0.0, 0.0, 0.0, 0.0, 0.0, 0.0, 0.0, 0.0, 0.0, 0.0, 0.0, 0.0, 0.0, 0.0, 0.0, 0.0, 0.0, 0.0, 0.0, 0.0, 0.0, 0.0, 0.0, 0.0, 0.0, 0.0, 0.0, 0.0, 0.0, 0.0, 0.0, 0.0, 0.0, 0.0, 0.0, 0.0, 0.0, 0.0, 0.0, 0.0, 0.0, 0.0, 0.0, 0.0, 0.0, 0.0, 0.0, 0.0, 0.0, 0.0, 0.0, 0.0, 0.0, 0.0, 0.0, 0.0, 0.0, 0.0, 0.0, 0.0, 0.0, 0.0, 0.0, 0.0, 0.0, 0.0, 0.0, 0.0, 0.0, 0.0, 0.0, 0.0, 0.0, 0.0, 0.0, 0.0, 0.0, 0.0, 0.0, 0.0, 0.0, 0.0, 0.0, 0.0, 0.0, 0.0, 0.0, 0.0, 0.0, 0.0, 0.0, 0.0, 0.0, 0.0, 0.0, 0.0, 0.0, 0.0, 0.0, 0.0, 0.0, 0.0, 0.0, 0.0, 0.0, 0.0, 0.0, 0.0, 0.0, 0.0, 0.0, 0.0, 0.0, 0.0, 0.0, 0.0, 0.0, 0.0, 0.0, 0.0, 0.0, 0.0, 0.0, 0.0, 0.0, 0.0, 0.0, 0.0, 0.0, 0.0, 0.0, 0.0, 0.0, 0.0, 0.0, 0.0, 0.0, 0.0, 0.0, 0.0, 0.0, 0.0, 0.0, 0.0, 0.0, 0.0, 0.0, 0.0, 0.0, 0.0, 0.0, 0.0, 0.0, 0.0, 0.0, 0.0, 0.0, 0.0, 0.0, 0.0, 0.0, 0.0, 0.0, 0.0, 0.0, 0.0, 0.0, 0.0, 0.0, 0.0, 0.0, 0.0, 0.0, 0.0, 0.0, 0.0, 0.0, 0.0, 0.0, 0.0, 0.0, 0.0, 0.0, 0.0, 0.0, 0.0, 0.0, 0.0, 0.0, 0.0, 0.0, 0.0, 0.0, 0.0, 0.0, 0.0, 0.0, 0.0, 0.0, 0.0, 0.0, 0.0, 0.0, 0.0, 0.0, 0.0, 0.0, 0.0, 0.0, 0.0, 0.0, 0.0, 0.0, 0.0, 0.0, 0.0, 0.0, 0.0, 0.0, 0.0, 0.0, 0.0, 0.0, 0.0, 0.0, 0.0, 0.0, 0.0, 0.0, 0.0, 0.0, 0.0, 0.0, 0.0, 0.0, 0.0, 0.0, 0.0, 0.0, 0.0, 0.0, 0.0, 0.0, 0.0, 0.0, 0.0, 0.0, 0.0, 0.0, 0.0, 0.0, 0.0, 0.0, 0.0, 0.0, 0.0, 0.0, 0.0, 0.0, 0.0, 0.0, 0.0, 0.0, 0.0, 0.0, 0.0, 0.0, 0.0, 0.0, 0.0, 0.0, 0.0, 0.0, 0.0, 0.0, 0.0, 0.0, 0.0, 0.0, 0.0, 0.0, 0.0, 0.0, 0.0, 0.0, 0.0, 0.0, 0.0, 0.0, 0.0, 0.0, 0.0, 0.0, 0.0, 0.0, 0.0, 0.0, 0.0, 0.0, 0.0, 0.0, 0.0, 0.0, 0.0, 0.0, 0.0, 0.0, 0.0, 0.0, 0.0, 0.0, 0.0, 0.0, 0.0, 0.0, 0.0, 0.0, 0.0, 0.0, 0.0, 0.0, 0.0, 0.0, 0.0, 0.0, 0.0, 0.0, 0.0, 0.0, 0.0, 0.0, 0.0, 0.0, 0.0, 0.0, 0.0, 0.0, 0.0, 0.0, 0.0, 0.0, 0.0, 0.0, 0.0, 0.0, 0.0, 0.0, 0.0, 0.0, 0.0, 0.0, 0.0, 0.0, 0.0, 0.0, 0.0, 0.0, 0.0, 0.0, 0.0, 0.0, 0.0, 0.0, 0.0, 0.0, 0.0, 0.0, 0.0, 0.0, 0.0, 0.0, 0.0, 0.0, 0.0, 0.0, 0.0, 0.0, 0.0, 0.0, 0.0, 0.0, 0.0, 0.0, 0.0, 0.0, 0.0, 0.0, 0.0, 0.0, 0.0, 0.0, 0.0, 0.0, 0.0, 0.0, 0.0, 0.0, 0.0, 0.0, 0.0, 0.0, 0.0, 0.0, 0.0, 0.0, 0.0, 0.0, 0.0, 0.0, 0.0, 0.0, 0.0, 0.0, 0.0, 0.0, 0.0, 0.0, 0.0, 0.0, 0.0, 0.0, 0.0, 0.0, 0.0, 0.0, 0.0, 0.0, 0.0, 0.0, 0.0, 0.0, 0.0, 0.0, 0.0, 0.0, 0.0, 0.0, 0.0, 0.0, 0.0, 0.0, 0.0, 0.0, 0.0, 0.0, 0.0, 0.0, 0.0, 0.0, 0.0, 0.0, 0.0, 0.0, 0.0, 0.0, 0.0, 0.0, 0.0, 0.0, 0.0, 0.0, 0.0, 0.0, 0.0, 0.0, 0.0, 0.0, 0.0, 0.0, 0.0, 0.0, 0.0, 0.0, 0.0, 0.0, 0.0, 0.0, 0.0, 0.0, 0.0, 0.0, 0.0, 0.0, 0.0, 0.0, 0.0, 0.0, 0.0, 0.0, 0.0, 0.0, 0.0, 0.0, 0.0, 0.0, 0.0, 0.0, 0.0, 0.0, 0.0, 0.0, 0.0, 0.0, 0.0, 0.0, 0.0, 0.0, 0.0, 0.0, 0.0, 0.0, 0.0, 0.0, 0.0, 0.0, 0.0, 0.0, 0.0, 0.0, 0.0, 0.0, 0.0, 0.0, 0.0, 0.0, 0.0, 0.0, 0.0, 0.0, 0.0, 0.0, 0.0, 0.0, 0.0, 0.0, 0.0, 0.0, 0.0, 0.0, 0.0, 0.0, 0.0, 0.0, 0.0, 0.0, 0.0, 0.0, 0.0, 0.0, 0.0, 0.0, 0.0, 0.0, 0.0, 0.0, 0.0, 0.0, 0.0, 0.0, 0.0, 0.0, 0.0, 0.0, 0.0, 0.0, 0.0, 0.0, 0.0, 0.0, 0.0, 0.0, 0.0, 0.0, 0.0, 0.0, 0.0, 0.0, 0.0, 0.0, 0.0, 0.0, 0.0, 0.0, 0.0, 0.0, 0.0, 0.0, 0.0, 0.0, 0.0, 0.0, 0.0, 0.0, 0.0, 0.0, 0.0, 0.0, 0.0, 0.0, 0.0, 0.0, 0.0, 0.0, 0.0, 0.0, 0.0, 0.0, 0.0, 0.0, 0.0, 0.0, 0.0, 0.0, 0.0, 0.0, 0.0, 0.0, 0.0, 0.0, 0.0, 0.0, 0.0, 0.0, 0.0, 0.0, 0.0, 0.0, 0.0, 0.0, 0.0, 0.0, 0.0, 0.0, 0.0, 0.0, 0.0, 0.0, 0.0, 0.0, 0.0, 0.0, 0.0, 0.0, 0.0, 0.0, 0.0, 0.0, 0.0, 0.0, 0.0, 0.0, 0.0, 0.0, 0.0, 0.0, 0.0, 0.0, 0.0, 0.0, 0.0, 0.0, 0.0, 0.0, 0.0, 0.0, 0.0, 0.0, 0.0, 0.0, 0.0, 0.0, 0.0, 0.0, 0.0, 0.0, 0.0, 0.0, 0.0, 0.0, 0.0, 0.0, 0.0, 0.0, 0.0, 0.0, 0.0, 0.0, 0.0, 0.0, 0.0, 0.0, 0.0, 0.0, 0.0, 0.0, 0.0, 0.0, 0.0, 0.0, 0.0, 0.0, 0.0, 0.0, 0.0, 0.0, 0.0, 0.0, 0.0, 0.0, 0.0, 0.0, 0.0, 0.0, 0.0, 0.0, 0.0, 0.0, 0.0, 0.0, 0.0, 0.0, 0.0, 0.0, 0.0, 0.0, 0.0, 0.0, 0.0, 0.0, 0.0, 0.0, 0.0, 0.0, 0.0, 0.0, 0.0, 0.0, 0.0, 0.0, 0.0, 0.0, 0.0, 0.0, 0.0, 0.0, 0.0, 0.0, 0.0, 0.0, 0.0, 0.0, 0.0, 0.0, 0.0, 0.0, 0.0, 0.0, 0.0, 0.0, 0.0, 0.0, 0.0, 0.0, 0.0, 0.0, 0.0, 0.0, 0.0, 0.0, 0.0, 0.0, 0.0, 0.0, 0.0, 0.0, 0.0, 0.0, 0.0, 0.0, 0.0, 0.0, 0.0, 0.0, 0.0, 0.0, 0.0, 0.0, 0.0, 0.0, 0.0, 0.0, 0.0, 0.0, 0.0, 0.0, 0.0, 0.0, 0.0, 0.0, 0.0, 0.0, 0.0, 0.0, 0.0, 0.0, 0.0, 0.0, 0.0, 0.0, 0.0, 0.0, 0.0, 0.0, 0.0, 0.0, 0.0, 0.0, 0.0, 0.0, 0.0, 0.0, 0.0, 0.0, 0.0, 0.0, 0.0, 0.0, 0.0, 0.0, 0.0, 0.0, 0.0, 0.0, 0.0, 0.0, 0.0, 0.0, 0.0, 0.0, 0.0, 0.0, 0.0, 0.0, 0.0, 0.0, 0.0, 0.0, 0.0, 0.0, 0.0, 0.0, 0.0, 0.0, 0.0, 0.0, 0.0, 0.0, 0.0, 0.0, 0.0, 0.0, 0.0, 0.0, 0.0, 0.0, 0.0, 0.0, 0.0, 0.0, 0.0, 0.0, 0.0, 0.0, 0.0, 0.0, 0.0, 0.0, 0.0, 0.0, 0.0, 0.0, 0.0, 0.0, 0.0, 0.0, 0.0, 0.0, 0.0, 0.0, 0.0, 0.0, 0.0, 0.0, 0.0, 0.0, 0.0, 0.0, 0.0, 0.0, 0.0, 0.0, 0.0, 0.0, 0.0, 0.0, 0.0, 0.0, 0.0, 0.0, 0.0, 0.0, 0.0, 0.0, 0.0, 0.0, 0.0, 0.0, 0.0, 0.0, 0.0, 0.0, 0.0, 0.0, 0.0, 0.0, 0.0, 0.0, 0.0, 0.0, 0.0, 0.0, 0.0, 0.0, 0.0, 0.0, 0.0, 0.0, 0.0, 0.0, 0.0, 0.0, 0.0, 0.0, 0.0, 0.0, 0.0, 0.0, 0.0, 0.0, 0.0, 0.0, 0.0, 0.0, 0.0, 0.0, 0.0, 0.0, 0.0, 0.0, 0.0, 0.0, 0.0, 0.0, 0.0, 0.0, 0.0, 0.0, 0.0, 0.0, 0.0, 0.0, 0.0, 0.0, 0.0, 0.0, 0.0, 0.0, 0.0, 0.0, 0.0, 0.0, 0.0, 0.0, 0.0, 0.0, 0.0, 0.0, 0.0, 0.0, 0.0, 0.0, 0.0, 0.0, 0.0, 0.0, 0.0, 0.0, 0.0, 0.0, 0.0, 0.0, 0.0, 0.0, 0.0, 0.0, 0.0, 0.0, 0.0, 0.0, 0.0, 0.0, 0.0, 0.0, 0.0, 0.0, 0.0, 0.0, 0.0, 0.0, 0.0, 0.0, 0.0, 0.0, 0.0, 0.0, 0.0, 0.0, 0.0, 0.0, 0.0, 0.0, 0.0, 0.0, 0.0, 0.0, 0.0, 0.0, 0.0, 0.0, 0.0, 0.0, 0.0, 0.0, 0.0, 0.0, 0.0, 0.0, 0.0, 0.0, 0.0, 0.0, 0.0, 0.0, 0.0, 0.0, 0.0, 0.0, 0.0, 0.0, 0.0, 0.0, 0.0, 0.0, 0.0, 0.0, 0.0, 0.0, 0.0, 0.0, 0.0, 0.0, 0.0, 0.0, 0.0, 0.0, 0.0, 0.0, 0.0, 0.0, 0.0, 0.0, 0.0, 0.0, 0.0, 0.0, 0.0, 0.0, 0.0, 0.0, 0.0, 0.0, 0.0, 0.0, 0.0, 0.0, 0.0, 0.0, 0.0, 0.0, 0.0, 0.0, 0.0, 0.0, 0.0, 0.0, 0.0, 0.0, 0.0, 0.0, 0.0, 0.0, 0.0, 0.0, 0.0, 0.0, 0.0, 0.0, 0.0, 0.0, 0.0, 0.0, 0.0, 0.0, 0.0, 0.0, 0.0, 0.0, 0.0, 0.0, 0.0, 0.0, 0.0, 0.0, 0.0, 0.0, 0.0, 0.0, 0.0, 0.0, 0.0, 0.0, 0.0, 0.0, 0.0, 0.0, 0.0, 0.0, 0.0, 0.0, 0.0, 0.0, 0.0, 0.0, 0.0, 0.0, 0.0, 0.0, 0.0, 0.0, 0.0, 0.0, 0.0, 0.0, 0.0, 0.0, 0.0, 0.0, 0.0, 0.0, 0.0, 0.0, 0.0, 0.0, 0.0, 0.0, 0.0, 0.0, 0.0, 0.0, 0.0, 0.0, 0.0, 0.0, 0.0, 0.0, 0.0, 0.0, 0.0, 0.0, 0.0, 0.0, 0.0, 0.0, 0.0, 0.0, 0.0, 0.0, 0.0, 0.0, 0.0, 0.0, 0.0, 0.0, 0.0, 0.0, 0.0, 0.0, 0.0, 0.0, 0.0, 0.0, 0.0, 0.0, 0.0, 0.0, 0.0, 0.0, 0.0, 0.0, 0.0, 0.0, 0.0, 0.0, 0.0, 0.0, 0.0, 0.0, 0.0, 0.0, 0.0, 0.0, 0.0, 0.0, 0.0, 0.0, 0.0, 0.0, 0.0, 0.0, 0.0, 0.0, 0.0, 0.0, 0.0, 0.0, 0.0, 0.0, 0.0, 0.0, 0.0, 0.0, 0.0, 0.0, 0.0, 0.0, 0.0, 0.0, 0.0, 0.0, 0.0, 0.0, 0.0, 0.0, 0.0, 0.0, 0.0, 0.0, 0.0, 0.0, 0.0, 0.0, 0.0, 0.0, 0.0, 0.0, 0.0, 0.0, 0.0, 0.0, 0.0, 0.0, 0.0, 0.0, 0.0, 0.0, 0.0, 0.0, 0.0, 0.0, 0.0, 0.0, 0.0, 0.0, 0.0, 0.0, 0.0, 0.0, 0.0, 0.0, 0.0, 0.0, 0.0, 0.0, 0.0, 0.0, 0.0, 0.0, 0.0, 0.0, 0.0, 0.0, 0.0, 0.0, 0.0, 0.0, 0.0, 0.0, 0.0, 0.0, 0.0, 0.0, 0.0, 0.0, 0.0, 0.0, 0.0, 0.0, 0.0, 0.0, 0.0, 0.0, 0.0, 0.0, 0.0, 0.0, 0.0, 0.0, 0.0, 0.0, 0.0, 0.0, 0.0, 0.0, 0.0, 0.0, 0.0, 0.0, 0.0, 0.0, 0.0, 0.0, 0.0, 0.0, 0.0, 0.0, 0.0, 0.0, 0.0, 0.0, 0.0, 0.0, 0.0, 0.0, 0.0, 0.0, 0.0, 0.0, 0.0, 0.0, 0.0, 0.0, 0.0, 0.0, 0.0, 0.0, 0.0, 0.0, 0.0, 0.0, 0.0, 0.0, 0.0, 0.0, 0.0, 0.0, 0.0, 0.0, 0.0, 0.0, 0.0, 0.0, 0.0, 0.0, 0.0, 0.0, 0.0, 0.0, 0.0, 0.0, 0.0, 0.0, 0.0, 0.0, 0.0, 0.0, 0.0, 0.0, 0.0, 0.0, 0.0, 0.0, 0.0, 0.0, 0.0, 0.0, 0.0, 0.0, 0.0, 0.0, 0.0, 0.0, 0.0, 0.0, 0.0, 0.0, 0.0, 0.0, 0.0, 0.0, 0.0, 0.0, 0.0, 0.0, 0.0, 0.0, 0.0, 0.0, 0.0, 0.0, 0.0, 0.0, 0.0, 0.0, 0.0, 0.0, 0.0, 0.0, 0.0, 0.0, 0.0, 0.0, 0.0, 0.0, 0.0, 0.0, 0.0, 0.0, 0.0, 0.0, 0.0, 0.0, 0.0, 0.0, 0.0, 0.0, 0.0, 0.0, 0.0, 0.0, 0.0, 0.0, 0.0, 0.0, 0.0, 0.0, 0.0, 0.0, 0.0, 0.0, 0.0, 0.0, 0.0, 0.0, 0.0, 0.0, 0.0, 0.0, 0.0, 0.0, 0.0, 0.0, 0.0, 0.0, 0.0, 0.0, 0.0, 0.0, 0.0, 0.0, 0.0, 0.0, 0.0, 0.0, 0.0, 0.0, 0.0, 0.0, 0.0, 0.0, 0.0, 0.0, 0.0])
me_hand.use_remesh_fix_poles = True
me_hand.use_remesh_preserve_attributes = False
me_hand.use_mirror_vertex_groups = False
me_hand.update()
arm_armature = bpy.data.armatures.new('Armature')  # bones are not reproduced

# ---- objects
ob_hand_exaggerate = bpy.data.objects.new('Hand_Exaggerate', me_hand)
ob_ghostlyhand = bpy.data.objects.new('GhostlyHand', arm_armature)

# ---- transforms, parenting, visibility, modifiers, constraints
ob_hand_exaggerate.parent = ob_ghostlyhand
ob_hand_exaggerate.location = (0.1474, 0.1021, 0.0)
ob_hand_exaggerate.lineart.crease_threshold = 0.0
_vg = ob_hand_exaggerate.vertex_groups.new(name='Arm')
for _i, _w in zip([0, 1, 2, 3, 4, 5, 6, 7, 8, 9, 10, 11, 12, 13, 14, 15, 16, 17, 18, 19, 20, 21, 22, 23, 24, 25, 26, 27, 28, 29, 30, 31, 32, 33, 34, 35, 36, 37, 38, 152, 153, 154, 155, 156, 157, 158, 159, 160, 161, 162, 163, 164, 165, 166, 167, 168, 169, 170, 171, 172, 173, 174, 175, 176, 177], [0.9851, 0.9843, 0.9837, 0.9835, 0.9806, 0.9795, 0.9732, 0.9714, 0.9745, 0.9775, 0.9731, 0.9729, 0.9772, 0.1625, 0.1672, 0.175, 0.1785, 0.183, 0.185, 0.1858, 0.1876, 0.1886, 0.1834, 0.1764, 0.1746, 0.1687, 0.03987, 0.04546, 0.0516, 0.05349, 0.05532, 0.05633, 0.05604, 0.05725, 0.05862, 0.05628, 0.05296, 0.05212, 0.04653, 0.8141, 0.9495, 0.9497, 0.8141, 0.8413, 0.964, 0.9623, 0.8374, 0.9521, 0.8201, 0.9588, 0.8289, 0.9545, 0.8261, 0.9561, 0.8244, 0.9569, 0.8288, 0.9535, 0.8202, 0.9606, 0.8353, 0.9519, 0.8175, 0.9506, 0.8161]): _vg.add([_i], _w, 'REPLACE')
_vg = ob_hand_exaggerate.vertex_groups.new(name='Wrist')
for _i, _w in zip([7, 13, 14, 15, 16, 17, 18, 19, 20, 21, 22, 23, 24, 25, 26, 27, 28, 29, 30, 31, 32, 33, 34, 35, 36, 37, 38, 39, 40, 41, 42, 43, 44, 45, 46, 47, 48, 49, 50, 51, 70, 87, 88, 89, 90, 91, 92, 93, 94, 95, 96, 98, 152, 153, 154, 155, 156, 157, 158, 159, 160, 161, 162, 163, 164, 165, 166, 167, 168, 169, 170, 171, 172, 173, 174, 175, 176, 177], [0.002234, 0.7703, 0.763, 0.7507, 0.7464, 0.7448, 0.7496, 0.7553, 0.7454, 0.7343, 0.735, 0.7421, 0.7442, 0.7573, 0.7032, 0.6923, 0.677, 0.6744, 0.6853, 0.7181, 0.7707, 0.7198, 0.6775, 0.6575, 0.6544, 0.6545, 0.6808, 0.1902, 0.1916, 0.2002, 0.2067, 0.229, 0.3014, 0.5702, 0.3113, 0.2425, 0.1987, 0.177, 0.1883, 0.1923, 0.009287, 0.03135, 0.03243, 0.02983, 0.07106, 0.08309, 0.06845, 0.0112, 0.07058, 0.002751, 0.08903, 0.04455, 0.1703, 0.04229, 0.04143, 0.1687, 0.1454, 0.01579, 0.01888, 0.1487, 0.03677, 0.1625, 0.02516, 0.156, 0.03227, 0.157, 0.03008, 0.16, 0.02814, 0.1548, 0.03507, 0.1643, 0.02176, 0.15, 0.03824, 0.1676, 0.04065, 0.1695]): _vg.add([_i], _w, 'REPLACE')
_vg = ob_hand_exaggerate.vertex_groups.new(name='Hand2')
for _i, _w in zip([33, 45, 46, 47, 52, 58, 59, 60, 61, 62, 63, 64, 65, 66, 67, 68, 69, 70, 75, 76, 77, 78, 79, 81, 83, 85, 87, 88, 89, 90, 91, 92, 94, 99, 100, 102, 103, 104, 105, 110, 111, 112, 113, 114, 115, 146, 147, 149, 178, 179, 181, 182, 183, 184, 185, 191, 211, 212, 215, 216, 217, 218, 219, 220, 225, 226, 227, 232, 234, 235, 241, 242], [0.006327, 0.05747, 0.09748, 0.05551, 0.005927, 0.01288, 0.1488, 0.7679, 0.7916, 0.7364, 0.728, 0.1558, 0.05382, 0.2312, 0.3666, 0.2978, 0.1222, 0.01886, 0.7456, 0.1155, 0.07069, 0.2343, 0.7284, 0.7194, 0.7332, 0.7267, 0.09057, 0.009491, 0.02525, 0.1303, 0.5213, 0.142, 0.02408, 0.1922, 0.1903, 0.116, 0.1322, 0.5741, 0.5628, 0.4909, 0.003583, 0.1094, 0.2151, 0.2113, 0.06923, 0.04561, 0.007793, 0.007432, 0.1107, 0.01481, 0.05106, 0.09107, 0.08016, 0.08879, 0.106, 0.03244, 0.1093, 0.6751, 0.05979, 0.5409, 0.7476, 0.3087, 0.7268, 0.1598, 0.3261, 0.3, 0.3451, 0.004413, 0.4494, 0.16, 0.1988, 0.07321]): _vg.add([_i], _w, 'REPLACE')
_vg = ob_hand_exaggerate.vertex_groups.new(name='Bone.019')
for _i, _w in zip([60, 61, 62, 63, 64, 83, 178, 179, 180, 181, 182, 183, 184, 185, 186, 190, 191, 192, 193, 211, 212, 215, 216, 217, 219, 225, 226, 227, 234, 235, 241, 242, 319, 320, 321, 322, 323, 324, 325, 326, 376, 377, 378, 379, 380, 381, 382, 383, 384, 385, 386, 387, 388, 389, 390, 391, 467, 471], [0.06645, 0.1503, 0.2247, 0.1129, 0.004409, 0.03662, 0.8151, 0.7879, 0.7239, 0.8148, 0.8561, 0.8991, 0.8959, 0.8627, 0.05622, 0.02843, 0.1503, 0.3682, 0.1821, 0.01447, 0.1884, 0.06343, 0.3496, 0.1821, 0.007792, 0.6369, 0.6771, 0.6091, 0.3081, 0.1443, 0.5179, 0.2055, 0.6451, 0.2632, 0.1836, 0.2054, 0.2182, 0.2225, 0.2497, 0.6793, 0.0806, 0.06406, 0.06233, 0.05602, 0.07334, 0.04886, 0.1702, 0.1724, 0.8912, 0.8698, 0.8937, 0.8707, 0.8889, 0.9367, 0.9381, 0.9147, 0.008353, 0.01496]): _vg.add([_i], _w, 'REPLACE')
_vg = ob_hand_exaggerate.vertex_groups.new(name='Bone.020')
for _i, _w in zip([319, 320, 321, 322, 323, 324, 325, 326, 327, 328, 329, 330, 331, 332, 333, 334, 335, 341, 342, 376, 377, 378, 379, 380, 381, 382, 383, 384, 385, 386, 387, 388, 389, 390, 391, 408, 409, 410, 411, 412, 413, 414, 415, 464, 465, 466, 467, 468, 469, 470, 471], [0.3443, 0.7214, 0.8053, 0.7856, 0.7747, 0.7723, 0.7441, 0.312, 0.4503, 0.3069, 0.2579, 0.3154, 0.7332, 0.7927, 0.6962, 0.3544, 0.004195, 0.01062, 0.00374, 0.9014, 0.9249, 0.9228, 0.9181, 0.8783, 0.9144, 0.8028, 0.7988, 0.1008, 0.12, 0.09339, 0.1184, 0.09855, 0.0428, 0.05026, 0.07826, 0.1019, 0.1303, 0.112, 0.1636, 0.1105, 0.08619, 0.07643, 0.07881, 0.8873, 0.9169, 0.7603, 0.8094, 0.9363, 0.8253, 0.7811, 0.8024]): _vg.add([_i], _w, 'REPLACE')
_vg = ob_hand_exaggerate.vertex_groups.new(name='Bone.021')
for _i, _w in zip([327, 328, 329, 330, 331, 332, 333, 334, 335, 336, 337, 338, 339, 340, 341, 342, 343, 379, 380, 381, 382, 383, 408, 409, 410, 411, 412, 413, 414, 415, 464, 465, 466, 467, 468, 469, 470, 471], [0.542, 0.6894, 0.7391, 0.6817, 0.2639, 0.2045, 0.2987, 0.6379, 0.9725, 0.9764, 0.9801, 0.9847, 0.9912, 0.9826, 0.9693, 0.9727, 0.9843, 0.0004745, 0.04568, 0.02133, 0.002722, 0.005825, 0.8967, 0.8675, 0.8858, 0.8348, 0.889, 0.9134, 0.9229, 0.9203, 0.09647, 0.07315, 0.2266, 0.1613, 0.05335, 0.1651, 0.2098, 0.165]): _vg.add([_i], _w, 'REPLACE')
_vg = ob_hand_exaggerate.vertex_groups.new(name='Hand3')
for _i, _w in zip([52, 58, 59, 60, 61, 63, 64, 75, 77, 78, 79, 81, 103, 104, 105, 179, 186, 187, 188, 189, 190, 191, 193, 199, 201, 210, 211, 212, 214, 215, 216, 217, 232, 233, 234, 235, 239, 240, 241, 242], [0.07309, 0.1187, 0.6557, 0.1129, 0.00276, 0.1041, 0.667, 0.04847, 0.1228, 0.5232, 0.1221, 0.01487, 0.01969, 0.08276, 0.02708, 0.01196, 0.09074, 0.0703, 0.002749, 0.06886, 0.07239, 0.05093, 0.06831, 0.03248, 0.02571, 0.08498, 0.633, 0.07553, 0.06811, 0.6499, 0.05518, 0.01513, 0.4242, 0.1648, 0.0992, 0.3179, 0.4204, 0.1642, 0.1348, 0.3556]): _vg.add([_i], _w, 'REPLACE')
_vg = ob_hand_exaggerate.vertex_groups.new(name='Bone.016')
for _i, _w in zip([64, 178, 179, 180, 181, 182, 186, 187, 188, 189, 190, 191, 192, 193, 194, 198, 199, 200, 201, 210, 211, 212, 214, 215, 216, 232, 233, 234, 235, 239, 240, 241, 242, 294, 295, 296, 297, 298, 299, 300, 301, 344, 345, 346, 347, 348, 349, 350, 351, 352, 353, 354, 355, 356, 357, 358, 359], [0.009678, 0.04504, 0.1352, 0.2389, 0.1053, 0.01239, 0.7764, 0.7399, 0.6441, 0.7733, 0.8217, 0.7393, 0.5832, 0.7028, 0.02755, 0.0217, 0.1313, 0.3265, 0.1257, 0.005698, 0.09986, 0.02948, 0.01784, 0.1222, 0.02338, 0.2902, 0.1396, 0.1247, 0.3339, 0.2539, 0.1435, 0.1241, 0.3176, 0.5032, 0.5282, 0.6936, 0.7282, 0.7452, 0.6791, 0.3649, 0.4807, 0.1595, 0.1088, 0.1736, 0.1856, 0.1369, 0.177, 0.1157, 0.1123, 0.9076, 0.9238, 0.9119, 0.888, 0.8886, 0.883, 0.8744, 0.9251]): _vg.add([_i], _w, 'REPLACE')
_vg = ob_hand_exaggerate.vertex_groups.new(name='Bone.017')
for _i, _w in zip([294, 295, 296, 297, 298, 299, 300, 301, 302, 303, 304, 305, 306, 307, 308, 309, 315, 316, 317, 344, 345, 346, 347, 348, 349, 350, 351, 352, 353, 354, 355, 356, 357, 358, 359, 416, 417, 418, 419, 420, 421, 422, 423, 456, 457, 458, 459, 460, 461, 462, 463], [0.4918, 0.467, 0.3005, 0.2653, 0.2475, 0.3127, 0.6276, 0.5141, 0.7659, 0.8206, 0.8272, 0.825, 0.8026, 0.6885, 0.3633, 0.5062, 0.0101, 0.009193, 0.008727, 0.8304, 0.8783, 0.8204, 0.8094, 0.8583, 0.8183, 0.8781, 0.8772, 0.07359, 0.06061, 0.07421, 0.09096, 0.09488, 0.09918, 0.1094, 0.05476, 0.1364, 0.1314, 0.1495, 0.1499, 0.09271, 0.115, 0.1071, 0.1162, 0.9104, 0.9412, 0.9538, 0.9389, 0.8745, 0.9512, 0.9541, 0.8938]): _vg.add([_i], _w, 'REPLACE')
_vg = ob_hand_exaggerate.vertex_groups.new(name='Bone.018')
for _i, _w in zip([302, 303, 304, 305, 306, 307, 308, 309, 310, 311, 312, 313, 314, 315, 316, 317, 318, 416, 417, 418, 419, 420, 421, 422, 423, 456, 457, 458, 459, 460, 461, 462, 463], [0.2313, 0.1762, 0.1694, 0.1711, 0.1931, 0.3072, 0.6335, 0.4916, 0.9784, 0.9916, 0.9995, 0.9879, 0.976, 0.9698, 0.9702, 0.9705, 0.9847, 0.8631, 0.868, 0.8495, 0.8493, 0.9069, 0.8844, 0.8925, 0.8829, 0.07209, 0.03075, 0.01521, 0.04788, 0.1121, 0.01148, 0.009138, 0.09353]): _vg.add([_i], _w, 'REPLACE')
_vg = ob_hand_exaggerate.vertex_groups.new(name='Hand4')
for _i, _w in zip([39, 40, 51, 52, 53, 57, 58, 59, 64, 73, 74, 75, 76, 77, 78, 79, 80, 82, 86, 87, 88, 89, 90, 91, 93, 95, 97, 100, 101, 102, 103, 104, 105, 106, 107, 109, 110, 194, 195, 196, 197, 198, 199, 201, 206, 207, 208, 209, 210, 211, 214, 215, 230, 231, 232, 233, 236, 237, 238, 239, 240, 243], [0.09609, 0.04117, 0.008177, 0.7308, 0.09914, 0.09654, 0.6688, 0.1178, 0.08446, 0.009728, 0.09315, 0.119, 0.7313, 0.6086, 0.1489, 0.02012, 0.1252, 0.02693, 0.006132, 0.09055, 0.04105, 0.5264, 0.09301, 0.01136, 0.1625, 0.05405, 0.003453, 0.04873, 0.0885, 0.6481, 0.5172, 0.1208, 0.02748, 0.1451, 0.03808, 0.01497, 0.15, 0.08698, 0.0967, 0.02395, 0.08411, 0.08257, 0.05233, 0.00457, 0.04642, 0.009541, 0.05714, 0.07057, 0.6441, 0.07874, 0.6411, 0.04865, 0.4313, 0.1918, 0.1091, 0.3298, 0.06788, 0.4006, 0.2092, 0.08825, 0.194, 0.01919]): _vg.add([_i], _w, 'REPLACE')
_vg = ob_hand_exaggerate.vertex_groups.new(name='Bone.013')
for _i, _w in zip([52, 186, 187, 188, 189, 190, 194, 195, 196, 197, 198, 199, 200, 201, 205, 206, 207, 208, 209, 210, 211, 214, 215, 230, 231, 232, 233, 236, 237, 238, 239, 240, 243, 269, 270, 271, 272, 273, 274, 275, 276, 360, 361, 362, 363, 364, 365, 366, 367, 368, 369, 370, 371, 372, 373, 374, 375, 401, 402], [0.02615, 0.03936, 0.1381, 0.2996, 0.1127, 0.01003, 0.7926, 0.7197, 0.6403, 0.7802, 0.8164, 0.7484, 0.6164, 0.7772, 0.004711, 0.1182, 0.3805, 0.1272, 0.005456, 0.118, 0.01071, 0.1538, 0.03677, 0.2906, 0.1418, 0.1229, 0.3113, 0.02695, 0.2894, 0.159, 0.1754, 0.4429, 0.04971, 0.1878, 0.1963, 0.2243, 0.5544, 0.3047, 0.2376, 0.1942, 0.1914, 0.06094, 0.05906, 0.06343, 0.05522, 0.08115, 0.1128, 0.06447, 0.06396, 0.8348, 0.8371, 0.8557, 0.8851, 0.9139, 0.8823, 0.8643, 0.8514, 0.0096, 0.04202]): _vg.add([_i], _w, 'REPLACE')
_vg = ob_hand_exaggerate.vertex_groups.new(name='Bone.014')
for _i, _w in zip([269, 270, 271, 272, 273, 274, 275, 276, 277, 278, 279, 280, 281, 282, 283, 284, 360, 361, 362, 363, 364, 365, 366, 367, 368, 369, 370, 371, 372, 373, 374, 375, 424, 425, 426, 427, 428, 429, 430, 431, 448, 449, 450, 451, 452, 453, 454, 455], [0.7977, 0.791, 0.7663, 0.4368, 0.686, 0.751, 0.7916, 0.7934, 0.2403, 0.2679, 0.4516, 0.2222, 0.1938, 0.1916, 0.2141, 0.2218, 0.9062, 0.9064, 0.9157, 0.9166, 0.9005, 0.8716, 0.9168, 0.908, 0.1381, 0.142, 0.1222, 0.09862, 0.06841, 0.09656, 0.1145, 0.1283, 0.02549, 0.0752, 0.0695, 0.06409, 0.05607, 0.004606, 0.04166, 0.002782, 0.7974, 0.8458, 0.8503, 0.8666, 0.785, 0.8058, 0.8667, 0.8141]): _vg.add([_i], _w, 'REPLACE')
_vg = ob_hand_exaggerate.vertex_groups.new(name='Bone.015')
for _i, _w in zip([277, 278, 279, 280, 281, 282, 283, 284, 285, 286, 287, 288, 289, 290, 291, 292, 293, 360, 361, 363, 367, 424, 425, 426, 427, 428, 429, 430, 431, 448, 449, 450, 451, 452, 453, 454, 455], [0.7568, 0.7294, 0.5468, 0.7757, 0.8044, 0.8068, 0.7838, 0.7756, 0.9849, 0.9853, 0.9892, 0.9957, 0.9991, 0.9975, 0.9921, 0.987, 0.9946, 0.01299, 0.01635, 0.003485, 0.00327, 0.962, 0.9244, 0.9298, 0.9352, 0.9433, 0.9725, 0.9537, 0.9734, 0.1922, 0.1473, 0.1415, 0.1246, 0.2056, 0.1863, 0.123, 0.1755]): _vg.add([_i], _w, 'REPLACE')
_vg = ob_hand_exaggerate.vertex_groups.new(name='Hand5')
for _i, _w in zip([14, 15, 16, 17, 18, 19, 26, 27, 28, 29, 30, 31, 32, 33, 38, 39, 40, 41, 42, 43, 44, 45, 46, 47, 51, 52, 53, 54, 55, 56, 57, 58, 73, 74, 76, 77, 78, 80, 82, 84, 86, 87, 88, 89, 90, 91, 92, 93, 95, 97, 101, 102, 103, 104, 105, 106, 107, 108, 109, 110, 195, 197, 202, 203, 204, 205, 206, 207, 208, 209, 210, 213, 214, 228, 229, 230, 231, 236, 237, 238, 243, 404, 406, 407], [0.03781, 0.05938, 0.06455, 0.06109, 0.04754, 0.01005, 0.07598, 0.1781, 0.232, 0.2476, 0.2341, 0.1855, 0.09375, 0.03562, 0.009876, 0.1478, 0.6029, 0.7119, 0.7381, 0.7135, 0.6042, 0.2153, 0.07515, 0.004034, 0.02871, 0.1014, 0.8239, 0.8864, 0.8837, 0.9031, 0.8244, 0.132, 0.9479, 0.865, 0.1186, 0.1735, 0.04541, 0.8403, 0.9388, 0.9592, 0.926, 0.02301, 0.863, 0.1901, 0.6382, 0.1382, 0.0123, 0.7432, 0.8974, 0.9364, 0.8579, 0.1455, 0.2659, 0.08941, 0.0155, 0.8028, 0.931, 0.9562, 0.9411, 0.02252, 0.02863, 0.002974, 0.2089, 0.2466, 0.2031, 0.1534, 0.07326, 0.009986, 0.1077, 0.7331, 0.07471, 0.7071, 0.05455, 0.7024, 0.6927, 0.1182, 0.357, 0.698, 0.132, 0.3741, 0.1638, 0.004355, 0.01118, 0.02]): _vg.add([_i], _w, 'REPLACE')
_vg = ob_hand_exaggerate.vertex_groups.new(name='Bone.010')
for _i, _w in zip([53, 54, 55, 56, 57, 194, 195, 196, 197, 198, 202, 203, 204, 205, 206, 207, 208, 209, 210, 213, 214, 228, 229, 230, 231, 236, 237, 238, 243, 244, 245, 246, 247, 248, 249, 250, 251, 392, 393, 394, 395, 396, 397, 398, 399, 400, 401, 402, 403, 404, 405, 406, 407, 440, 442, 443, 444, 445], [0.04588, 0.08145, 0.09962, 0.06692, 0.04177, 0.01992, 0.116, 0.2859, 0.08964, 0.0006712, 0.7416, 0.7332, 0.7775, 0.7894, 0.7479, 0.5443, 0.6927, 0.1554, 0.01323, 0.2648, 0.01081, 0.281, 0.2841, 0.1225, 0.2888, 0.1845, 0.1377, 0.2337, 0.7385, 0.3743, 0.7283, 0.7488, 0.7529, 0.7625, 0.7838, 0.8024, 0.7144, 0.1964, 0.1933, 0.1499, 0.1595, 0.1663, 0.1719, 0.1039, 0.1396, 0.9031, 0.9016, 0.8944, 0.9129, 0.8659, 0.9115, 0.9049, 0.9009, 0.01598, 0.002447, 0.01666, 0.00767, 0.008933]): _vg.add([_i], _w, 'REPLACE')
_vg = ob_hand_exaggerate.vertex_groups.new(name='Bone.011')
for _i, _w in zip([244, 245, 246, 247, 248, 249, 250, 251, 252, 253, 254, 255, 256, 257, 258, 259, 260, 261, 262, 265, 266, 267, 392, 393, 394, 395, 396, 397, 398, 399, 400, 401, 402, 403, 404, 405, 406, 407, 432, 433, 434, 435, 436, 437, 438, 439, 440, 441, 442, 443, 444, 445, 446, 447], [0.6118, 0.2583, 0.2368, 0.2336, 0.2237, 0.1987, 0.1789, 0.2695, 0.3014, 0.668, 0.731, 0.7521, 0.7302, 0.5016, 0.2718, 0.2765, 0.03704, 0.0434, 0.005027, 0.0223, 0.03645, 0.03394, 0.7892, 0.7914, 0.8303, 0.8092, 0.8133, 0.8142, 0.8621, 0.8254, 0.05375, 0.03276, 0.04132, 0.04858, 0.0979, 0.05506, 0.05993, 0.06009, 0.145, 0.1273, 0.1136, 0.1548, 0.1467, 0.1414, 0.1846, 0.2264, 0.9034, 0.7813, 0.9055, 0.8978, 0.8696, 0.85, 0.7839, 0.7771]): _vg.add([_i], _w, 'REPLACE')
_vg = ob_hand_exaggerate.vertex_groups.new(name='Bone.012')
for _i, _w in zip([252, 253, 254, 255, 256, 257, 258, 259, 260, 261, 262, 263, 264, 265, 266, 267, 268, 395, 398, 399, 432, 433, 434, 435, 436, 437, 438, 439, 440, 441, 442, 443, 444, 445, 446, 447], [0.6917, 0.3223, 0.2581, 0.2379, 0.2625, 0.4915, 0.7216, 0.716, 0.9555, 0.9523, 0.972, 0.9955, 0.9761, 0.9631, 0.9557, 0.957, 0.9769, 0.007499, 0.01476, 0.0162, 0.8518, 0.8695, 0.8834, 0.8426, 0.8517, 0.8567, 0.8127, 0.7698, 0.06312, 0.1934, 0.06789, 0.06843, 0.1012, 0.1201, 0.1949, 0.1979]): _vg.add([_i], _w, 'REPLACE')
_vg = ob_hand_exaggerate.vertex_groups.new(name='Hand1')
for _i, _w in zip([13, 20, 21, 22, 23, 24, 25, 26, 27, 28, 32, 33, 34, 35, 36, 37, 38, 39, 40, 41, 44, 45, 46, 47, 48, 49, 50, 51, 65, 68, 69, 70, 71, 72, 87, 89, 90, 91, 92, 93, 94, 96, 98, 99, 100, 102, 104, 105, 110, 115, 116, 117, 118], [0.02518, 0.0331, 0.05978, 0.06926, 0.0707, 0.06822, 0.05556, 0.1467, 0.06322, 0.005616, 0.05523, 0.145, 0.2141, 0.2534, 0.263, 0.2554, 0.2137, 0.5335, 0.1381, 0.0433, 0.02645, 0.1215, 0.4781, 0.6319, 0.7224, 0.7491, 0.7134, 0.6807, 0.02581, 0.009907, 0.205, 0.7421, 0.7766, 0.2927, 0.6645, 0.1818, 0.04352, 0.1894, 0.6859, 0.02632, 0.834, 0.8111, 0.7457, 0.3257, 0.07521, 0.01969, 0.06685, 0.1596, 0.1052, 0.05663, 0.07945, 0.06545, 0.03315]): _vg.add([_i], _w, 'REPLACE')
_vg = ob_hand_exaggerate.vertex_groups.new(name='Bone.007')
for _i, _w in zip([49, 50, 65, 66, 67, 68, 69, 70, 71, 72, 75, 79, 81, 83, 85, 87, 92, 94, 96, 98, 99, 100, 102, 104, 105, 110, 111, 112, 113, 114, 115, 116, 117, 118, 144, 145, 146, 147, 149, 150, 151, 218, 219, 220, 224, 481, 482, 484, 485, 488], [0.02384, 0.05373, 0.8221, 0.4372, 0.2511, 0.4664, 0.6012, 0.1674, 0.1679, 0.6384, 0.02201, 0.05173, 0.141, 0.09244, 0.1024, 0.07053, 0.05063, 0.02198, 0.06825, 0.165, 0.4198, 0.6373, 0.03013, 0.04267, 0.148, 0.1937, 0.7662, 0.2514, 0.1997, 0.4796, 0.7117, 0.7968, 0.8143, 0.8417, 0.126, 0.112, 0.07246, 0.1088, 0.01909, 0.134, 0.09943, 0.307, 0.09886, 0.1816, 0.001137, 0.01294, 0.0142, 0.03547, 0.02228, 0.003338]): _vg.add([_i], _w, 'REPLACE')
_vg = ob_hand_exaggerate.vertex_groups.new(name='Bone.008')
for _i, _w in zip([65, 66, 67, 68, 69, 81, 83, 85, 100, 111, 112, 113, 114, 115, 116, 117, 118, 119, 120, 121, 122, 123, 124, 125, 126, 136, 138, 139, 144, 145, 146, 147, 148, 149, 150, 151, 218, 219, 220, 221, 224, 472, 473, 474, 475, 476, 477, 478, 479, 480, 481, 482, 483, 484, 485, 486, 487, 488, 489], [0.06408, 0.2925, 0.3284, 0.17, 0.04633, 0.05776, 0.1008, 0.1027, 0.0006161, 0.1936, 0.6142, 0.5381, 0.2528, 0.1474, 0.09404, 0.1074, 0.1036, 0.3358, 0.1936, 0.2212, 0.2494, 0.273, 0.694, 0.7369, 0.6438, 0.005509, 0.0105, 0.007711, 0.8337, 0.8629, 0.7945, 0.8048, 0.8946, 0.8412, 0.8413, 0.8536, 0.3421, 0.1084, 0.6234, 0.1979, 0.8713, 0.1571, 0.1698, 0.08056, 0.05232, 0.07527, 0.1828, 0.08513, 0.07274, 0.06206, 0.9023, 0.7726, 0.7205, 0.8808, 0.8783, 0.7265, 0.7678, 0.8135, 0.7428]): _vg.add([_i], _w, 'REPLACE')
_vg = ob_hand_exaggerate.vertex_groups.new(name='Bone.009')
for _i, _w in zip([119, 120, 121, 122, 123, 124, 125, 126, 127, 128, 129, 130, 131, 132, 133, 134, 135, 136, 137, 138, 139, 140, 141, 142, 143, 146, 147, 148, 149, 151, 221, 222, 223, 224, 472, 473, 474, 475, 476, 477, 478, 479, 480, 481, 482, 483, 484, 485, 486, 487, 488, 489], [0.6571, 0.8031, 0.7721, 0.7388, 0.7143, 0.2928, 0.2524, 0.3434, 0.9994, 0.9982, 0.9971, 0.9976, 0.9977, 0.9977, 0.9985, 0.9993, 0.9995, 0.9717, 0.9855, 0.969, 0.9706, 0.9763, 0.979, 0.9842, 0.9763, 0.07753, 0.04494, 0.06218, 0.09172, 0.0287, 0.7975, 0.9981, 0.9801, 0.07649, 0.8398, 0.8263, 0.9161, 0.9466, 0.9231, 0.8142, 0.9114, 0.925, 0.9364, 0.06279, 0.1817, 0.2563, 0.07323, 0.07778, 0.2309, 0.2195, 0.1567, 0.2403]): _vg.add([_i], _w, 'REPLACE')
_m = ob_hand_exaggerate.modifiers.new('Armature', 'ARMATURE')
_m.object = ob_ghostlyhand
ob_ghostlyhand.location = (0.0, 0.0, 0.0)
ob_ghostlyhand.show_in_front = True
ob_ghostlyhand.lineart.crease_threshold = 0.0

# ---- collection membership
col_collection.objects.link(ob_hand_exaggerate)
col_collection.objects.link(ob_ghostlyhand)

# ---- scene / render settings (as saved in the file)
scene.frame_start = 1; scene.frame_end = 100; scene.frame_set(0)
scene.render.engine = 'BLENDER_EEVEE_NEXT'
scene.cycles.use_denoising = False
scene.cycles.samples = 128
scene.cycles.sampling_pattern = 'TABULATED_SOBOL'
scene.cycles.use_adaptive_sampling = False
scene.cycles.use_light_tree = False
scene.view_settings.view_transform = 'Filmic'
bpy.context.view_layer.update()

# ---- added for rendering (the .blend has no active camera and no usable light): camera, sun
cam_auto = bpy.data.cameras.new('AutoCamera')
cam_auto.lens = 50.0
cam_auto.sensor_width = 36.0
cam_auto.clip_end = 1000.0
ob_auto_camera = bpy.data.objects.new('AutoCamera', cam_auto)
scene.collection.objects.link(ob_auto_camera)
ob_auto_camera.location = (8.49242, -9.65262, 10.2508)
ob_auto_camera.rotation_euler = (1.09748, -7.21219e-08, 0.694738)
scene.camera = ob_auto_camera
light_auto_sun = bpy.data.lights.new('AutoSun', 'SUN')
light_auto_sun.energy = 3.0
light_auto_sun.angle = 0.0523599
ob_auto_sun = bpy.data.objects.new('AutoSun', light_auto_sun)
scene.collection.objects.link(ob_auto_sun)
ob_auto_sun.rotation_euler = (0.872665, 0.174533, 0.523599)
bpy.context.view_layer.update()
